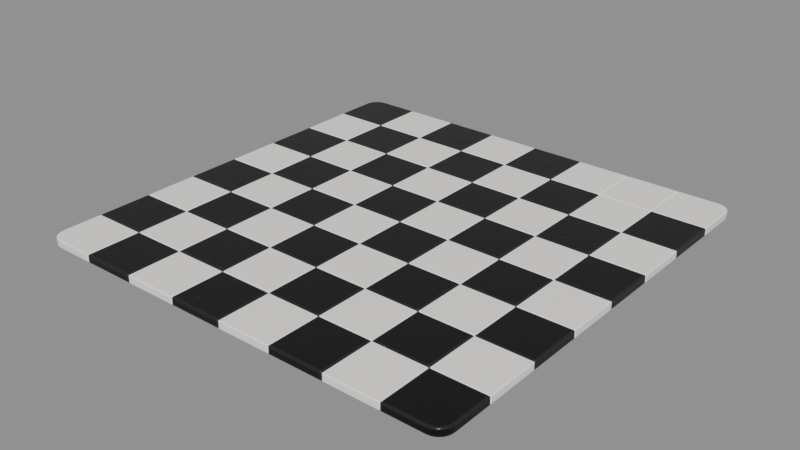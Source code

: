 # Source: chessboard.blend  (saved by Blender 4.3.34; exported with 4.5.12 LTS)
import bpy
from mathutils import Matrix  # noqa: F401  (used for matrix-valued properties, if any)

bpy.ops.wm.read_factory_settings(use_empty=True)
scene = bpy.context.scene
scene.name = 'Scene'

# ---- collections
col_collection_001 = bpy.data.collections.new('Collection.001'); scene.collection.children.link(col_collection_001)
col_pieces = bpy.data.collections.new('pieces'); scene.collection.children.link(col_pieces)

# ---- materials (node trees are filled in below, after node groups)
mat_white_001 = bpy.data.materials.new('white.001')
mat_black_001 = bpy.data.materials.new('black.001')

# ---- node groups
ng_edges = bpy.data.node_groups.new('Edges', 'ShaderNodeTree')
_s = ng_edges.interface.new_socket(name='Mask', in_out='OUTPUT', socket_type='NodeSocketFloat')
_s.min_value = 0.0
_s.max_value = 0.0
_s = ng_edges.interface.new_socket(name='Distance', in_out='INPUT', socket_type='NodeSocketFloat')
_s.default_value = 0.02
_s.min_value = 0.0
_s.max_value = 1000.0
_s = ng_edges.interface.new_socket(name='Texture', in_out='INPUT', socket_type='NodeSocketColor')
_s.default_value = (1.0, 1.0, 1.0, 1.0)
_s = ng_edges.interface.new_socket(name='Mask strenght', in_out='INPUT', socket_type='NodeSocketFloat')
_s.default_value = 1.0
_s.min_value = -1e+04
_s.max_value = 1e+04
_N = ng_edges.nodes; _L = ng_edges.links
n0 = _N.new('ShaderNodeMapRange'); n0.name = 'Map Range'; n0.location = (-200, 20)
n1 = _N.new('ShaderNodeNewGeometry'); n1.name = 'Geometry'; n1.location = (-440, -160)
n2 = _N.new('ShaderNodeAmbientOcclusion'); n2.name = 'Ambient Occlusion'; n2.location = (0, 20)
n2.samples = 8
n2.inside = True
n2.only_local = True
n3 = _N.new('ShaderNodeMath'); n3.name = 'Math.001'; n3.location = (200, 20)
n3.operation = 'SUBTRACT'
n3.inputs[0].default_value = 1.0
n3.inputs[2].default_value = 0.0
n4 = _N.new('ShaderNodeMath'); n4.name = 'Math.002'; n4.location = (400, 20)
n4.operation = 'MULTIPLY_ADD'
n4.use_clamp = True
n4.inputs[2].default_value = 0.0
n5 = _N.new('NodeGroupOutput'); n5.name = 'Group Output'; n5.location = (600, 20)
n6 = _N.new('NodeGroupInput'); n6.name = 'Group Input'; n6.location = (-440, 20)
_L.new(n2.outputs[1], n3.inputs[1])
_L.new(n0.outputs[0], n2.inputs[1])
_L.new(n6.outputs[1], n0.inputs[0])
_L.new(n6.outputs[0], n0.inputs[4])
_L.new(n3.outputs[0], n4.inputs[0])
_L.new(n4.outputs[0], n5.inputs[0])
_L.new(n6.outputs[2], n4.inputs[1])
_L.new(n1.outputs[1], n2.inputs[2])
n5.is_active_output = True
ng_lighten = bpy.data.node_groups.new('Lighten', 'ShaderNodeTree')
_s = ng_lighten.interface.new_socket(name='Value', in_out='OUTPUT', socket_type='NodeSocketFloat')
_s.min_value = 0.0
_s.max_value = 0.0
_s = ng_lighten.interface.new_socket(name='A', in_out='INPUT', socket_type='NodeSocketFloat')
_s.default_value = 0.5
_s.min_value = -1e+04
_s.max_value = 1e+04
_s = ng_lighten.interface.new_socket(name='B', in_out='INPUT', socket_type='NodeSocketFloat')
_N = ng_lighten.nodes; _L = ng_lighten.links
n0 = _N.new('ShaderNodeMath'); n0.name = 'Math.004'; n0.location = (101, 195)
n0.operation = 'MULTIPLY'
n0.inputs[2].default_value = 0.0
n1 = _N.new('ShaderNodeMath'); n1.name = 'Math.005'; n1.location = (101, 14)
n1.operation = 'MULTIPLY'
n1.inputs[2].default_value = 0.0
n2 = _N.new('NodeGroupOutput'); n2.name = 'Group Output'; n2.location = (524, 141)
n3 = _N.new('ShaderNodeMath'); n3.name = 'Math.002'; n3.location = (-262, 101)
n3.operation = 'GREATER_THAN'
n3.inputs[2].default_value = 0.0
n4 = _N.new('ShaderNodeMath'); n4.name = 'Math'; n4.location = (-81, 0)
n4.operation = 'SUBTRACT'
n4.inputs[0].default_value = 1.0
n4.inputs[2].default_value = 0.0
n5 = _N.new('ShaderNodeMath'); n5.name = 'Math.006'; n5.location = (323, 141)
n5.inputs[2].default_value = 0.0
n6 = _N.new('NodeGroupInput'); n6.name = 'Group Input'; n6.location = (-524, 20)
_L.new(n3.outputs[0], n0.inputs[0])
_L.new(n0.outputs[0], n5.inputs[0])
_L.new(n1.outputs[0], n5.inputs[1])
_L.new(n6.outputs[0], n3.inputs[0])
_L.new(n6.outputs[0], n0.inputs[1])
_L.new(n6.outputs[1], n1.inputs[1])
_L.new(n3.outputs[0], n4.inputs[1])
_L.new(n4.outputs[0], n1.inputs[0])
_L.new(n6.outputs[1], n3.inputs[1])
_L.new(n5.outputs[0], n2.inputs[0])
n2.is_active_output = True
ng_screen = bpy.data.node_groups.new('Screen', 'ShaderNodeTree')
_s = ng_screen.interface.new_socket(name='Value', in_out='OUTPUT', socket_type='NodeSocketFloat')
_s.min_value = 0.0
_s.max_value = 0.0
_s = ng_screen.interface.new_socket(name='A', in_out='INPUT', socket_type='NodeSocketFloat')
_s.default_value = 0.5
_s.min_value = -1e+04
_s.max_value = 1e+04
_s = ng_screen.interface.new_socket(name='B', in_out='INPUT', socket_type='NodeSocketFloat')
_s.default_value = 0.5
_s.min_value = -1e+04
_s.max_value = 1e+04
_N = ng_screen.nodes; _L = ng_screen.links
n0 = _N.new('NodeGroupOutput'); n0.name = 'Group Output'; n0.location = (440, 18)
n1 = _N.new('ShaderNodeMath'); n1.name = 'Math.007'; n1.location = (-97, 19)
n1.hide = True
n1.operation = 'SUBTRACT'
n1.inputs[0].default_value = 1.0
n1.inputs[2].default_value = 0.0
n2 = _N.new('ShaderNodeMath'); n2.name = 'Math.008'; n2.location = (-92, -38)
n2.hide = True
n2.operation = 'SUBTRACT'
n2.inputs[0].default_value = 1.0
n2.inputs[2].default_value = 0.0
n3 = _N.new('ShaderNodeMath'); n3.name = 'Math'; n3.location = (77, -4)
n3.hide = True
n3.operation = 'MULTIPLY'
n3.inputs[2].default_value = 0.0
n4 = _N.new('ShaderNodeMath'); n4.name = 'Math.009'; n4.location = (240, -2)
n4.hide = True
n4.operation = 'SUBTRACT'
n4.use_clamp = True
n4.inputs[0].default_value = 1.0
n4.inputs[2].default_value = 0.0
n5 = _N.new('NodeGroupInput'); n5.name = 'Group Input'; n5.location = (-282, 11)
_L.new(n5.outputs[0], n1.inputs[1])
_L.new(n5.outputs[1], n2.inputs[1])
_L.new(n1.outputs[0], n3.inputs[0])
_L.new(n2.outputs[0], n3.inputs[1])
_L.new(n3.outputs[0], n4.inputs[1])
_L.new(n4.outputs[0], n0.inputs[0])
n0.is_active_output = True
ng_sigmoid = bpy.data.node_groups.new('Sigmoid', 'ShaderNodeTree')
_s = ng_sigmoid.interface.new_socket(name='Value', in_out='OUTPUT', socket_type='NodeSocketFloat')
_s.min_value = 0.0
_s.max_value = 0.0
_s = ng_sigmoid.interface.new_socket(name='x', in_out='INPUT', socket_type='NodeSocketFloat')
_s.default_value = 0.5
_s.min_value = -1e+04
_s.max_value = 1e+04
_s = ng_sigmoid.interface.new_socket(name='a', in_out='INPUT', socket_type='NodeSocketFloat')
_N = ng_sigmoid.nodes; _L = ng_sigmoid.links
n0 = _N.new('ShaderNodeMath'); n0.name = 'Math'; n0.location = (80, 60)
n0.operation = 'POWER'
n0.inputs[2].default_value = 0.0
n1 = _N.new('NodeReroute'); n1.name = 'Reroute'; n1.location = (57, -152)
n1.width = 16
n1.socket_idname = 'NodeSocketFloat'
n2 = _N.new('ShaderNodeMath'); n2.name = 'Math.003'; n2.location = (100, -180)
n2.operation = 'POWER'
n2.inputs[2].default_value = 0.0
n3 = _N.new('ShaderNodeMath'); n3.name = 'Math.004'; n3.location = (-120, -220)
n3.operation = 'SUBTRACT'
n3.inputs[0].default_value = 1.0
n3.inputs[2].default_value = 0.0
n4 = _N.new('ShaderNodeMath'); n4.name = 'Math.001'; n4.location = (520, 80)
n4.operation = 'DIVIDE'
n4.inputs[2].default_value = 0.0
n5 = _N.new('NodeGroupOutput'); n5.name = 'Group Output'; n5.location = (740, 20)
n6 = _N.new('NodeGroupInput'); n6.name = 'Group Input'; n6.location = (-460, 0)
n7 = _N.new('ShaderNodeMath'); n7.name = 'Math.002'; n7.location = (300, -80)
n7.inputs[2].default_value = 0.0
_L.new(n1.outputs[0], n0.inputs[1])
_L.new(n6.outputs[0], n0.inputs[0])
_L.new(n0.outputs[0], n4.inputs[0])
_L.new(n0.outputs[0], n7.inputs[0])
_L.new(n2.outputs[0], n7.inputs[1])
_L.new(n1.outputs[0], n2.inputs[1])
_L.new(n6.outputs[0], n3.inputs[1])
_L.new(n6.outputs[1], n1.inputs[0])
_L.new(n3.outputs[0], n2.inputs[0])
_L.new(n7.outputs[0], n4.inputs[1])
_L.new(n4.outputs[0], n5.inputs[0])
n5.is_active_output = True
ng_smudges_01 = bpy.data.node_groups.new('Smudges 01', 'ShaderNodeTree')
_s = ng_smudges_01.interface.new_socket(name='Result', in_out='OUTPUT', socket_type='NodeSocketFloat')
_s.min_value = 0.0
_s.max_value = 0.0
_s = ng_smudges_01.interface.new_socket(name='Roughness', in_out='OUTPUT', socket_type='NodeSocketFloat')
_s.min_value = 0.0
_s.max_value = 0.0
_s = ng_smudges_01.interface.new_socket(name='Seed', in_out='INPUT', socket_type='NodeSocketFloat')
_s.default_value = 200.0
_s.min_value = -1e+04
_s.max_value = 1e+04
_s = ng_smudges_01.interface.new_socket(name='Scale', in_out='INPUT', socket_type='NodeSocketFloat')
_s.default_value = 1.0
_s.min_value = 0.0
_s.max_value = 1e+04
_s = ng_smudges_01.interface.new_socket(name='Contrast', in_out='INPUT', socket_type='NodeSocketFloat')
_s.default_value = 2.8
_s = ng_smudges_01.interface.new_socket(name='Roughness', in_out='INPUT', socket_type='NodeSocketFloat')
_s.min_value = 0.0
_s.max_value = 1.0
_s.hide_value = True
_s = ng_smudges_01.interface.new_socket(name='Roughness Min', in_out='INPUT', socket_type='NodeSocketFloat')
_s.default_value = 0.05
_s.min_value = 0.0
_s.max_value = 10.0
_s = ng_smudges_01.interface.new_socket(name='Roughness Max', in_out='INPUT', socket_type='NodeSocketFloat')
_s.default_value = 0.6
_s.min_value = 0.0
_s.max_value = 10.0
_N = ng_smudges_01.nodes; _L = ng_smudges_01.links
n0 = _N.new('ShaderNodeTexNoise'); n0.name = 'Musgrave Texture'; n0.location = (-193, 191)
n0.width = 150
n0.normalize = False
n0.inputs[3].default_value = 1.0
n0.inputs[4].default_value = 0.25
n1 = _N.new('ShaderNodeValToRGB'); n1.name = 'ColorRamp'; n1.location = (5, 200)
while len(n1.color_ramp.elements) > 1: n1.color_ramp.elements.remove(n1.color_ramp.elements[-1])
n1.color_ramp.elements[0].position = 0.4758; n1.color_ramp.elements[0].color = (0.0, 0.0, 0.0, 1.0)
_e = n1.color_ramp.elements.new(0.5152); _e.color = (1.0, 1.0, 1.0, 1.0)
_e = n1.color_ramp.elements.new(0.8242); _e.color = (0.0, 0.0, 0.0, 1.0)
_e = n1.color_ramp.elements.new(1.0); _e.color = (0.0, 0.0, 0.0, 1.0)
n2 = _N.new('ShaderNodeTexVoronoi'); n2.name = 'Voronoi Texture'; n2.location = (-154, 494)
n3 = _N.new('ShaderNodeTexNoise'); n3.name = 'Noise Texture.004'; n3.location = (-594, 472)
n4 = _N.new('ShaderNodeMix'); n4.name = 'Mix.001'; n4.location = (-374, 411)
n4.data_type = 'RGBA'
n4.inputs[0].default_value = 0.9444
n5 = _N.new('ShaderNodeMapRange'); n5.name = 'Map Range.001'; n5.location = (42, 442)
n5.inputs[2].default_value = 0.39
n5.inputs[3].default_value = 0.3
n5.inputs[4].default_value = 0.0
n6 = _N.new('ShaderNodeMix'); n6.name = 'Mix'; n6.location = (-381, 136)
n6.data_type = 'RGBA'
n6.inputs[0].default_value = 0.9944
n7 = _N.new('ShaderNodeTexNoise'); n7.name = 'Noise Texture.001'; n7.location = (-172, -471)
n7.inputs[3].default_value = 4.0
n7.inputs[8].default_value = 0.5
n8 = _N.new('ShaderNodeMix'); n8.name = 'Mix.003'; n8.location = (-365, -494)
n8.data_type = 'RGBA'
n8.inputs[0].default_value = 0.9514
n9 = _N.new('ShaderNodeMath'); n9.name = 'Math.003'; n9.location = (10, -469)
n9.operation = 'MULTIPLY'
n9.inputs[1].default_value = 0.2
n9.inputs[2].default_value = 0.0
n10 = _N.new('ShaderNodeMath'); n10.name = 'Math'; n10.location = (-765, 348)
n10.hide = True
n10.operation = 'MULTIPLY'
n10.inputs[1].default_value = 10.0
n10.inputs[2].default_value = 0.0
n11 = _N.new('ShaderNodeMath'); n11.name = 'Math.002'; n11.location = (-376, 225)
n11.hide = True
n11.operation = 'MULTIPLY'
n11.inputs[1].default_value = 15.0
n11.inputs[2].default_value = 0.0
n12 = _N.new('ShaderNodeMath'); n12.name = 'Math.008'; n12.location = (-836, -499)
n12.hide = True
n12.operation = 'MULTIPLY'
n12.inputs[1].default_value = 30.0
n12.inputs[2].default_value = 0.0
n13 = _N.new('ShaderNodeMath'); n13.name = 'Math.010'; n13.location = (-362, -691)
n13.hide = True
n13.operation = 'MULTIPLY'
n13.inputs[1].default_value = 32.0
n13.inputs[2].default_value = 0.0
n14 = _N.new('ShaderNodeTexCoord'); n14.name = 'Texture Coordinate'; n14.location = (-1086, -123)
n15 = _N.new('ShaderNodeMapping'); n15.name = 'Mapping'; n15.location = (-890, -132)
n15.width = 240
n16 = _N.new('ShaderNodeMath'); n16.name = 'Math.001'; n16.location = (-787, 8)
n16.hide = True
n16.operation = 'MULTIPLY'
n16.inputs[1].default_value = 200.0
n16.inputs[2].default_value = 0.0
n17 = _N.new('NodeGroupInput'); n17.name = 'Group Input'; n17.location = (-1300, 0)
n18 = _N.new('ShaderNodeGroup'); n18.name = 'Group'; n18.location = (1478, 60)
n18.node_tree = ng_lighten
n19 = _N.new('ShaderNodeMath'); n19.name = 'Math.009'; n19.location = (-329, -451)
n19.hide = True
n19.operation = 'MULTIPLY'
n19.inputs[1].default_value = 8.0
n19.inputs[2].default_value = 0.0
n20 = _N.new('ShaderNodeTexNoise'); n20.name = 'Noise Texture.002'; n20.location = (-594, -170)
n20.inputs[3].default_value = 4.0
n21 = _N.new('ShaderNodeMath'); n21.name = 'Math.006'; n21.location = (642, 99)
n21.operation = 'MULTIPLY'
n21.inputs[1].default_value = 0.75
n21.inputs[2].default_value = 0.0
n22 = _N.new('ShaderNodeMath'); n22.name = 'Math.004'; n22.location = (432, 140)
n22.hide = True
n22.operation = 'MULTIPLY'
n22.inputs[2].default_value = 0.0
n23 = _N.new('ShaderNodeTexNoise'); n23.name = 'Noise Texture'; n23.location = (-100, -32)
n23.inputs[3].default_value = 8.0
n23.inputs[8].default_value = 1.5
n24 = _N.new('ShaderNodeGroup'); n24.name = 'Group.008'; n24.location = (861, 15)
n24.node_tree = ng_screen
n25 = _N.new('ShaderNodeTexNoise'); n25.name = 'Noise Texture.005'; n25.location = (-99, -251)
n25.inputs[3].default_value = 8.0
n25.inputs[8].default_value = 0.5
n26 = _N.new('ShaderNodeGroup'); n26.name = 'Group.009'; n26.location = (313, -114)
n26.node_tree = ng_lighten
n27 = _N.new('ShaderNodeMapRange'); n27.name = 'Map Range'; n27.location = (98, -26)
n27.interpolation_type = 'SMOOTHSTEP'
n27.inputs[1].default_value = 0.29
n28 = _N.new('ShaderNodeMapRange'); n28.name = 'Map Range.003'; n28.location = (101, -269)
n28.interpolation_type = 'SMOOTHSTEP'
n28.inputs[1].default_value = 0.29
n29 = _N.new('ShaderNodeGroup'); n29.name = 'Group.010'; n29.location = (539, -91)
n29.node_tree = ng_lighten
n30 = _N.new('ShaderNodeTexNoise'); n30.name = 'Noise Texture.003'; n30.location = (-593, 152)
n30.inputs[3].default_value = 8.0
n31 = _N.new('ShaderNodeMix'); n31.name = 'Mix.002'; n31.location = (-345, -245)
n31.data_type = 'RGBA'
n31.inputs[0].default_value = 0.95
n32 = _N.new('ShaderNodeMath'); n32.name = 'Math.007'; n32.location = (-380, -57)
n32.operation = 'MULTIPLY'
n32.inputs[1].default_value = 50.0
n32.inputs[2].default_value = 0.0
n33 = _N.new('ShaderNodeMapRange'); n33.name = 'Map Range.002'; n33.location = (1258, 58)
n34 = _N.new('NodeGroupInput'); n34.name = 'Group Input.001'; n34.location = (800, -140)
n35 = _N.new('ShaderNodeGroup'); n35.name = 'Screen'; n35.location = (1077, 91)
n35.label = 'Screen'
n35.node_tree = ng_screen
n36 = _N.new('NodeReroute'); n36.name = 'Reroute'; n36.location = (955, -181)
n36.width = 16
n36.socket_idname = 'NodeSocketFloat'
n37 = _N.new('ShaderNodeMath'); n37.name = 'Math.005'; n37.location = (1040, -80)
n37.width = 173
n37.hide = True
n37.operation = 'SUBTRACT'
n37.inputs[0].default_value = 1.0
n37.inputs[2].default_value = 0.0
n38 = _N.new('ShaderNodeGroup'); n38.name = 'Group.001'; n38.location = (1260, 200)
n38.node_tree = ng_sigmoid
n39 = _N.new('NodeGroupOutput'); n39.name = 'Group Output'; n39.location = (1698, 56)
_L.new(n15.outputs[0], n20.inputs[0])
_L.new(n23.outputs[0], n27.inputs[0])
_L.new(n7.outputs[0], n9.inputs[0])
_L.new(n15.outputs[0], n30.inputs[0])
_L.new(n14.outputs[3], n15.inputs[0])
_L.new(n0.outputs[0], n1.inputs[0])
_L.new(n15.outputs[0], n6.inputs[7])
_L.new(n30.outputs[1], n6.inputs[6])
_L.new(n6.outputs[2], n0.inputs[0])
_L.new(n15.outputs[0], n3.inputs[0])
_L.new(n2.outputs[0], n5.inputs[0])
_L.new(n3.outputs[1], n4.inputs[6])
_L.new(n4.outputs[2], n2.inputs[0])
_L.new(n15.outputs[0], n4.inputs[7])
_L.new(n1.outputs[0], n22.inputs[0])
_L.new(n22.outputs[0], n21.inputs[0])
_L.new(n27.outputs[0], n22.inputs[1])
_L.new(n21.outputs[0], n24.inputs[0])
_L.new(n24.outputs[0], n35.inputs[0])
_L.new(n5.outputs[0], n35.inputs[1])
_L.new(n36.outputs[0], n37.inputs[1])
_L.new(n27.outputs[0], n26.inputs[0])
_L.new(n20.outputs[1], n31.inputs[6])
_L.new(n31.outputs[2], n23.inputs[0])
_L.new(n15.outputs[0], n31.inputs[7])
_L.new(n8.outputs[2], n7.inputs[0])
_L.new(n15.outputs[0], n8.inputs[7])
_L.new(n20.outputs[1], n8.inputs[6])
_L.new(n25.outputs[0], n28.inputs[0])
_L.new(n28.outputs[0], n26.inputs[1])
_L.new(n26.outputs[0], n29.inputs[0])
_L.new(n9.outputs[0], n29.inputs[1])
_L.new(n29.outputs[0], n24.inputs[1])
_L.new(n17.outputs[1], n10.inputs[0])
_L.new(n10.outputs[0], n3.inputs[2])
_L.new(n17.outputs[1], n16.inputs[0])
_L.new(n16.outputs[0], n30.inputs[2])
_L.new(n17.outputs[1], n11.inputs[0])
_L.new(n11.outputs[0], n2.inputs[2])
_L.new(n17.outputs[1], n32.inputs[0])
_L.new(n32.outputs[0], n0.inputs[2])
_L.new(n17.outputs[1], n12.inputs[0])
_L.new(n12.outputs[0], n20.inputs[2])
_L.new(n17.outputs[1], n19.inputs[0])
_L.new(n19.outputs[0], n23.inputs[2])
_L.new(n19.outputs[0], n25.inputs[2])
_L.new(n17.outputs[1], n13.inputs[0])
_L.new(n13.outputs[0], n7.inputs[2])
_L.new(n34.outputs[2], n36.inputs[0])
_L.new(n34.outputs[4], n33.inputs[3])
_L.new(n34.outputs[5], n33.inputs[4])
_L.new(n17.outputs[0], n15.inputs[1])
_L.new(n34.outputs[3], n18.inputs[1])
_L.new(n31.outputs[2], n25.inputs[0])
_L.new(n18.outputs[0], n39.inputs[1])
_L.new(n35.outputs[0], n38.inputs[0])
_L.new(n34.outputs[2], n38.inputs[1])
_L.new(n33.outputs[0], n18.inputs[0])
_L.new(n38.outputs[0], n33.inputs[0])
_L.new(n38.outputs[0], n39.inputs[0])
n39.is_active_output = True
ng_dented = bpy.data.node_groups.new('Dented', 'ShaderNodeTree')
_s = ng_dented.interface.new_socket(name='Normal', in_out='OUTPUT', socket_type='NodeSocketVector')
_s.min_value = 0.0
_s.max_value = 0.0
_s = ng_dented.interface.new_socket(name='Height', in_out='OUTPUT', socket_type='NodeSocketFloat')
_s.min_value = 0.0
_s.max_value = 0.0
_s = ng_dented.interface.new_socket(name='Mask', in_out='OUTPUT', socket_type='NodeSocketFloat')
_s.min_value = 0.0
_s.max_value = 0.0
_s = ng_dented.interface.new_socket(name='Invert Height', in_out='OUTPUT', socket_type='NodeSocketFloat')
_s.min_value = 0.0
_s.max_value = 0.0
_s = ng_dented.interface.new_socket(name='Seed', in_out='INPUT', socket_type='NodeSocketFloat')
_s.min_value = 0.0
_s.max_value = 1e+04
_s = ng_dented.interface.new_socket(name='Scale', in_out='INPUT', socket_type='NodeSocketFloat')
_s.default_value = 50.0
_s.min_value = -1000.0
_s.max_value = 1000.0
_s = ng_dented.interface.new_socket(name='x2', in_out='INPUT', socket_type='NodeSocketFloat')
_s.default_value = 1.0
_s.min_value = 0.0
_s.max_value = 1.0
_s = ng_dented.interface.new_socket(name='Size', in_out='INPUT', socket_type='NodeSocketFloat')
_s.default_value = 30.0
_s.min_value = 0.0
_s.max_value = 100.0
_s = ng_dented.interface.new_socket(name='Strength', in_out='INPUT', socket_type='NodeSocketFloat')
_s.subtype = 'FACTOR'
_s.default_value = 0.4
_s.min_value = 0.0
_s.max_value = 1.0
_s = ng_dented.interface.new_socket(name='Normal - Stack', in_out='INPUT', socket_type='NodeSocketVector')
_s.min_value = -1.0
_s.max_value = 1.0
_s.hide_value = True
_N = ng_dented.nodes; _L = ng_dented.links
n0 = _N.new('ShaderNodeMath'); n0.name = 'Math.003'; n0.location = (102, -238)
n0.operation = 'GREATER_THAN'
n0.inputs[2].default_value = 0.0
n1 = _N.new('ShaderNodeMapRange'); n1.name = 'Map Range.001'; n1.location = (117, 2)
n2 = _N.new('NodeReroute'); n2.name = 'Reroute'; n2.location = (-199, -92)
n2.width = 16
n2.socket_idname = 'NodeSocketFloat'
n3 = _N.new('ShaderNodeMath'); n3.name = 'Math'; n3.location = (-81, -19)
n3.operation = 'SUBTRACT'
n3.inputs[0].default_value = 1.0
n3.inputs[2].default_value = 0.0
n4 = _N.new('ShaderNodeMath'); n4.name = 'Math.006'; n4.location = (552, 24)
n4.operation = 'GREATER_THAN'
n4.inputs[1].default_value = 0.0
n4.inputs[2].default_value = 0.0
n5 = _N.new('ShaderNodeMapRange'); n5.name = 'Map Range'; n5.location = (-57, 238)
n6 = _N.new('ShaderNodeMath'); n6.name = 'Math.002'; n6.location = (330, -16)
n6.operation = 'MULTIPLY'
n6.inputs[2].default_value = 0.0
n7 = _N.new('ShaderNodeMath'); n7.name = 'Math.001'; n7.location = (557, 185)
n7.inputs[2].default_value = 0.0
n8 = _N.new('ShaderNodeTexNoise'); n8.name = 'Noise Texture'; n8.location = (-349, 149)
n8.inputs[3].default_value = 8.0
n8.inputs[8].default_value = 0.5
n9 = _N.new('NodeGroupOutput'); n9.name = 'Group Output'; n9.location = (1074, 163)
n10 = _N.new('ShaderNodeMath'); n10.name = 'Math.007'; n10.location = (758, 230)
n10.operation = 'SUBTRACT'
n10.inputs[0].default_value = 1.0
n10.inputs[2].default_value = 0.0
n11 = _N.new('ShaderNodeBump'); n11.name = 'Bump'; n11.location = (774, -3)
n11.inputs[1].default_value = 1.0
n11.inputs[2].default_value = 1.0
n12 = _N.new('ShaderNodeTexCoord'); n12.name = 'Texture Coordinate'; n12.location = (-940, 240)
n13 = _N.new('ShaderNodeMapping'); n13.name = 'Mapping'; n13.location = (-660, 300)
n14 = _N.new('ShaderNodeMath'); n14.name = 'Math.004'; n14.location = (-541, -165)
n14.operation = 'SUBTRACT'
n14.inputs[0].default_value = 1.0
n14.inputs[2].default_value = 0.0
n15 = _N.new('ShaderNodeMath'); n15.name = 'Math.005'; n15.location = (-727, -167)
n15.operation = 'DIVIDE'
n15.inputs[1].default_value = 100.0
n15.inputs[2].default_value = 0.0
n16 = _N.new('NodeGroupInput'); n16.name = 'Group Input'; n16.location = (-958, -16)
_L.new(n8.outputs[0], n5.inputs[0])
_L.new(n12.outputs[3], n13.inputs[0])
_L.new(n8.outputs[0], n3.inputs[1])
_L.new(n3.outputs[0], n1.inputs[0])
_L.new(n1.outputs[0], n6.inputs[0])
_L.new(n0.outputs[0], n6.inputs[1])
_L.new(n16.outputs[1], n8.inputs[2])
_L.new(n16.outputs[2], n0.inputs[0])
_L.new(n14.outputs[0], n2.inputs[0])
_L.new(n16.outputs[3], n15.inputs[0])
_L.new(n15.outputs[0], n14.inputs[1])
_L.new(n4.outputs[0], n9.inputs[2])
_L.new(n7.outputs[0], n4.inputs[0])
_L.new(n6.outputs[0], n7.inputs[1])
_L.new(n5.outputs[0], n7.inputs[0])
_L.new(n2.outputs[0], n5.inputs[1])
_L.new(n2.outputs[0], n1.inputs[1])
_L.new(n10.outputs[0], n9.inputs[1])
_L.new(n7.outputs[0], n10.inputs[1])
_L.new(n7.outputs[0], n9.inputs[3])
_L.new(n11.outputs[0], n9.inputs[0])
_L.new(n10.outputs[0], n11.inputs[3])
_L.new(n16.outputs[5], n11.inputs[4])
_L.new(n16.outputs[4], n11.inputs[0])
_L.new(n13.outputs[0], n8.inputs[0])
_L.new(n16.outputs[0], n13.inputs[1])
n9.is_active_output = True
ng_auto_smooth = bpy.data.node_groups.new('Auto Smooth', 'GeometryNodeTree')
_s = ng_auto_smooth.interface.new_socket(name='Geometry', in_out='OUTPUT', socket_type='NodeSocketGeometry')
_s = ng_auto_smooth.interface.new_socket(name='Geometry', in_out='INPUT', socket_type='NodeSocketGeometry')
_s = ng_auto_smooth.interface.new_socket(name='Angle', in_out='INPUT', socket_type='NodeSocketFloat')
_s.subtype = 'ANGLE'
_s.min_value = 0.0
_s.max_value = 3.142
ng_auto_smooth.is_modifier = True
_N = ng_auto_smooth.nodes; _L = ng_auto_smooth.links
n0 = _N.new('NodeGroupOutput'); n0.name = 'Group Output'; n0.location = (480, -100)
n1 = _N.new('NodeGroupInput'); n1.name = 'Group Input'; n1.location = (-420, -300)
n2 = _N.new('NodeGroupInput'); n2.name = 'Group Input.001'; n2.location = (-60, -100)
n3 = _N.new('GeometryNodeSetShadeSmooth'); n3.name = 'Set Shade Smooth'; n3.location = (120, -100)
n3.domain = 'EDGE'
n4 = _N.new('GeometryNodeSetShadeSmooth'); n4.name = 'Set Shade Smooth.001'; n4.location = (300, -100)
n5 = _N.new('GeometryNodeInputMeshEdgeAngle'); n5.name = 'Edge Angle'; n5.location = (-420, -220)
n6 = _N.new('GeometryNodeInputEdgeSmooth'); n6.name = 'Is Edge Smooth'; n6.location = (-60, -160)
n7 = _N.new('GeometryNodeInputShadeSmooth'); n7.name = 'Is Face Smooth'; n7.location = (-240, -340)
n8 = _N.new('FunctionNodeBooleanMath'); n8.name = 'Boolean Math'; n8.location = (-60, -220)
n9 = _N.new('FunctionNodeCompare'); n9.name = 'Compare'; n9.location = (-240, -180)
n9.operation = 'LESS_EQUAL'
_L.new(n5.outputs[0], n9.inputs[0])
_L.new(n4.outputs[0], n0.inputs[0])
_L.new(n1.outputs[1], n9.inputs[1])
_L.new(n9.outputs[0], n8.inputs[0])
_L.new(n7.outputs[0], n8.inputs[1])
_L.new(n2.outputs[0], n3.inputs[0])
_L.new(n6.outputs[0], n3.inputs[1])
_L.new(n3.outputs[0], n4.inputs[0])
_L.new(n8.outputs[0], n3.inputs[2])
n0.is_active_output = True

# ---- material node trees
mat_white_001.use_nodes = True; mat_white_001.node_tree.nodes.clear()
_N = mat_white_001.node_tree.nodes; _L = mat_white_001.node_tree.links
n0 = _N.new('ShaderNodeOutputMaterial'); n0.name = 'Material Output'; n0.location = (300, 300)
n1 = _N.new('ShaderNodeBsdfPrincipled'); n1.name = 'Principled BSDF'; n1.location = (10, 300)
n1.distribution = 'GGX'
n1.subsurface_method = 'RANDOM_WALK_SKIN'
n1.inputs[3].default_value = 1.45
n1.inputs[27].default_value = (0.0, 0.0, 0.0, 1.0)
n1.inputs[28].default_value = 1.0
n2 = _N.new('ShaderNodeGroup'); n2.name = 'Edges'; n2.location = (-473, 127)
n2.node_tree = ng_edges
n2.inputs[0].default_value = 0.04
n2.inputs[1].default_value = (1.0, 1.0, 1.0, 1.0)
n2.inputs[2].default_value = 1.0
n3 = _N.new('ShaderNodeMix'); n3.name = 'Mix'; n3.location = (-218, 214)
n3.data_type = 'RGBA'
n3.inputs[6].default_value = (1.0, 0.9774, 0.922, 1.0)
n3.inputs[7].default_value = (1.0, 1.0, 1.0, 1.0)
n4 = _N.new('ShaderNodeGroup'); n4.name = 'Smudges 01'; n4.location = (-411, -85)
n4.node_tree = ng_smudges_01
n4.inputs[0].default_value = 200.0
n4.inputs[1].default_value = 0.3
n4.inputs[2].default_value = 2.8
n4.inputs[3].default_value = 0.0
n4.inputs[4].default_value = 0.1
n4.inputs[5].default_value = 0.5
n5 = _N.new('ShaderNodeGroup'); n5.name = 'Dented'; n5.location = (-415, -334)
n5.node_tree = ng_dented
n5.inputs[0].default_value = 0.0
n5.inputs[1].default_value = 10.0
n5.inputs[2].default_value = 1.0
n5.inputs[3].default_value = 30.0
n5.inputs[4].default_value = 0.2
n5.inputs[5].default_value = (0.0, 0.0, 0.0)
_L.new(n2.outputs[0], n3.inputs[0])
_L.new(n3.outputs[2], n1.inputs[0])
_L.new(n5.outputs[0], n1.inputs[5])
_L.new(n4.outputs[1], n1.inputs[2])
_L.new(n1.outputs[0], n0.inputs[0])
n0.is_active_output = True
mat_black_001.use_nodes = True; mat_black_001.node_tree.nodes.clear()
_N = mat_black_001.node_tree.nodes; _L = mat_black_001.node_tree.links
n0 = _N.new('ShaderNodeBsdfPrincipled'); n0.name = 'Principled BSDF'; n0.location = (10, 300)
n0.distribution = 'GGX'
n0.subsurface_method = 'RANDOM_WALK_SKIN'
n0.inputs[3].default_value = 1.45
n0.inputs[27].default_value = (0.0, 0.0, 0.0, 1.0)
n0.inputs[28].default_value = 1.0
n1 = _N.new('ShaderNodeGroup'); n1.name = 'Edges'; n1.location = (-528, 204)
n1.node_tree = ng_edges
n1.inputs[0].default_value = 0.04
n1.inputs[1].default_value = (1.0, 1.0, 1.0, 1.0)
n1.inputs[2].default_value = 1.0
n2 = _N.new('ShaderNodeGroup'); n2.name = 'Smudges 01'; n2.location = (-465, -8)
n2.node_tree = ng_smudges_01
n2.inputs[0].default_value = 200.0
n2.inputs[1].default_value = 0.3
n2.inputs[2].default_value = 0.5
n2.inputs[3].default_value = 0.0
n2.inputs[4].default_value = 0.1
n2.inputs[5].default_value = 0.5
n3 = _N.new('ShaderNodeGroup'); n3.name = 'Dented'; n3.location = (-470, -257)
n3.node_tree = ng_dented
n3.inputs[0].default_value = 0.0
n3.inputs[1].default_value = 5.0
n3.inputs[2].default_value = 1.0
n3.inputs[3].default_value = 30.0
n3.inputs[4].default_value = 0.2
n3.inputs[5].default_value = (0.0, 0.0, 0.0)
n4 = _N.new('ShaderNodeOutputMaterial'); n4.name = 'Material Output'; n4.location = (300, 300)
n5 = _N.new('ShaderNodeMix'); n5.name = 'Mix'; n5.location = (-273, 291)
n5.data_type = 'RGBA'
n5.inputs[6].default_value = (0.0, 0.0, 0.0, 1.0)
n5.inputs[7].default_value = (0.1194, 0.1194, 0.1194, 1.0)
_L.new(n0.outputs[0], n4.inputs[0])
_L.new(n1.outputs[0], n5.inputs[0])
_L.new(n2.outputs[1], n0.inputs[2])
_L.new(n3.outputs[0], n0.inputs[5])
_L.new(n5.outputs[2], n0.inputs[0])
n4.is_active_output = True

# ---- meshes
me_plane_001 = bpy.data.meshes.new('Plane.001')
me_plane_001.from_pydata([(-4.0, 3.0, 0.0), (-4.0, 2.0, 0.0), (-4.0, 1.0, 0.0), (-4.0, 0.0, 0.0), (-4.0, -1.0, 0.0), (-4.0, -2.0, 0.0), (-4.0, -3.0, 0.0), (4.0, -3.0, 0.0), (4.0, -2.0, 0.0), (4.0, -1.0, 0.0), (4.0, 0.0, 0.0), (4.0, 1.0, 0.0), (4.0, 2.0, 0.0), (4.0, 3.0, 0.0), (-3.0, -4.0, 0.0), (-2.0, -4.0, 0.0), (-1.0, -4.0, 0.0), (0.0, -4.0, 0.0), (1.0, -4.0, 0.0), (2.0, -4.0, 0.0), (3.0, -4.0, 0.0), (3.0, 4.0, 0.0), (2.0, 4.0, 0.0), (1.0, 4.0, 0.0), (0.0, 4.0, 0.0), (-1.0, 4.0, 0.0), (-2.0, 4.0, 0.0), (-3.0, 4.0, 0.0), (3.0, -3.0, 0.0), (2.0, -3.0, 0.0), (1.0, -3.0, 0.0), (0.0, -3.0, 0.0), (-1.0, -3.0, 0.0), (-2.0, -3.0, 0.0), (-3.0, -3.0, 0.0), (3.0, -2.0, 0.0), (2.0, -2.0, 0.0), (1.0, -2.0, 0.0), (0.0, -2.0, 0.0), (-1.0, -2.0, 0.0), (-2.0, -2.0, 0.0), (-3.0, -2.0, 0.0), (3.0, -1.0, 0.0), (2.0, -1.0, 0.0), (1.0, -1.0, 0.0), (0.0, -1.0, 0.0), (-1.0, -1.0, 0.0), (-2.0, -1.0, 0.0), (-3.0, -1.0, 0.0), (3.0, 0.0, 0.0), (2.0, 0.0, 0.0), (1.0, 0.0, 0.0), (0.0, 0.0, 0.0), (-1.0, 0.0, 0.0), (-2.0, 0.0, 0.0), (-3.0, 0.0, 0.0), (3.0, 1.0, 0.0), (2.0, 1.0, 0.0), (1.0, 1.0, 0.0), (0.0, 1.0, 0.0), (-1.0, 1.0, 0.0), (-2.0, 1.0, 0.0), (-3.0, 1.0, 0.0), (3.0, 2.0, 0.0), (2.0, 2.0, 0.0), (1.0, 2.0, 0.0), (0.0, 2.0, 0.0), (-1.0, 2.0, 0.0), (-2.0, 2.0, 0.0), (-3.0, 2.0, 0.0), (3.0, 3.0, 0.0), (2.0, 3.0, 0.0), (1.0, 3.0, 0.0), (0.0, 3.0, 0.0), (-1.0, 3.0, 0.0), (-2.0, 3.0, 0.0), (-3.0, 3.0, 0.0), (-3.0, -3.0, 0.0), (-4.0, -3.0, 0.0), (-3.0, -2.0, 0.0), (-4.0, -2.0, 0.0), (-3.0, -1.0, 0.0), (-4.0, -1.0, 0.0), (-3.0, 0.0, 0.0), (-4.0, 0.0, 0.0), (-3.0, 1.0, 0.0), (-4.0, 1.0, 0.0), (-3.0, 2.0, 0.0), (-4.0, 2.0, 0.0), (-3.0, 3.0, 0.0), (-4.0, 3.0, 0.0), (4.0, -3.0, 0.0), (3.0, -3.0, 0.0), (2.0, -3.0, 0.0), (1.0, -3.0, 0.0), (0.0, -3.0, 0.0), (-1.0, -3.0, 0.0), (-2.0, -3.0, 0.0), (4.0, -2.0, 0.0), (3.0, -2.0, 0.0), (2.0, -2.0, 0.0), (1.0, -2.0, 0.0), (0.0, -2.0, 0.0), (-1.0, -2.0, 0.0), (-2.0, -2.0, 0.0), (4.0, -1.0, 0.0), (3.0, -1.0, 0.0), (2.0, -1.0, 0.0), (1.0, -1.0, 0.0), (0.0, -1.0, 0.0), (-1.0, -1.0, 0.0), (-2.0, -1.0, 0.0), (4.0, 0.0, 0.0), (3.0, 0.0, 0.0), (2.0, 0.0, 0.0), (1.0, 0.0, 0.0), (0.0, 0.0, 0.0), (-1.0, 0.0, 0.0), (-2.0, 0.0, 0.0), (4.0, 1.0, 0.0), (3.0, 1.0, 0.0), (2.0, 1.0, 0.0), (1.0, 1.0, 0.0), (0.0, 1.0, 0.0), (-1.0, 1.0, 0.0), (-2.0, 1.0, 0.0), (4.0, 2.0, 0.0), (3.0, 2.0, 0.0), (2.0, 2.0, 0.0), (1.0, 2.0, 0.0), (0.0, 2.0, 0.0), (-1.0, 2.0, 0.0), (-2.0, 2.0, 0.0), (4.0, 3.0, 0.0), (3.0, 3.0, 0.0), (2.0, 3.0, 0.0), (1.0, 3.0, 0.0), (0.0, 3.0, 0.0), (-1.0, 3.0, 0.0), (-2.0, 3.0, 0.0), (-3.0, 2.0, 0.0), (-3.0, 3.0, 0.0), (-2.0, 2.0, 0.0), (-2.0, 3.0, 0.0), (-1.0, 2.0, 0.0), (-1.0, 3.0, 0.0), (0.0, 2.0, 0.0), (0.0, 3.0, 0.0), (1.0, 2.0, 0.0), (1.0, 3.0, 0.0), (2.0, 2.0, 0.0), (2.0, 3.0, 0.0), (3.0, 2.0, 0.0), (3.0, 3.0, 0.0), (-3.0, 1.0, 0.0), (-3.0, 2.0, 0.0), (-2.0, 1.0, 0.0), (-2.0, 2.0, 0.0), (-1.0, 1.0, 0.0), (-1.0, 2.0, 0.0), (0.0, 1.0, 0.0), (0.0, 2.0, 0.0), (1.0, 1.0, 0.0), (1.0, 2.0, 0.0), (2.0, 1.0, 0.0), (2.0, 2.0, 0.0), (3.0, 1.0, 0.0), (3.0, 2.0, 0.0), (-3.0, 0.0, 0.0), (-3.0, 1.0, 0.0), (-2.0, 0.0, 0.0), (-2.0, 1.0, 0.0), (-1.0, 0.0, 0.0), (-1.0, 1.0, 0.0), (0.0, 0.0, 0.0), (0.0, 1.0, 0.0), (1.0, 0.0, 0.0), (1.0, 1.0, 0.0), (2.0, 0.0, 0.0), (2.0, 1.0, 0.0), (3.0, 0.0, 0.0), (3.0, 1.0, 0.0), (-3.0, -1.0, 0.0), (-3.0, 0.0, 0.0), (-2.0, -1.0, 0.0), (-2.0, 0.0, 0.0), (-1.0, -1.0, 0.0), (-1.0, 0.0, 0.0), (0.0, -1.0, 0.0), (0.0, 0.0, 0.0), (1.0, -1.0, 0.0), (1.0, 0.0, 0.0), (2.0, -1.0, 0.0), (2.0, 0.0, 0.0), (3.0, -1.0, 0.0), (3.0, 0.0, 0.0), (-3.0, -2.0, 0.0), (-3.0, -1.0, 0.0), (-2.0, -2.0, 0.0), (-2.0, -1.0, 0.0), (-1.0, -2.0, 0.0), (-1.0, -1.0, 0.0), (0.0, -2.0, 0.0), (0.0, -1.0, 0.0), (1.0, -2.0, 0.0), (1.0, -1.0, 0.0), (2.0, -2.0, 0.0), (2.0, -1.0, 0.0), (3.0, -2.0, 0.0), (3.0, -1.0, 0.0), (-3.0, -3.0, 0.0), (-3.0, -2.0, 0.0), (-2.0, -3.0, 0.0), (-2.0, -2.0, 0.0), (-1.0, -3.0, 0.0), (-1.0, -2.0, 0.0), (0.0, -3.0, 0.0), (0.0, -2.0, 0.0), (1.0, -3.0, 0.0), (1.0, -2.0, 0.0), (2.0, -3.0, 0.0), (2.0, -2.0, 0.0), (3.0, -3.0, 0.0), (3.0, -2.0, 0.0), (-3.0, -4.0, 0.0), (-3.0, -3.0, 0.0), (-2.0, -4.0, 0.0), (-2.0, -3.0, 0.0), (-1.0, -4.0, 0.0), (-1.0, -3.0, 0.0), (0.0, -4.0, 0.0), (0.0, -3.0, 0.0), (1.0, -4.0, 0.0), (1.0, -3.0, 0.0), (2.0, -4.0, 0.0), (2.0, -3.0, 0.0), (3.0, -4.0, 0.0), (3.0, -3.0, 0.0), (-3.0, 3.0, 0.0), (-3.0, 4.0, 0.0), (-2.0, 3.0, 0.0), (-2.0, 4.0, 0.0), (-1.0, 3.0, 0.0), (-1.0, 4.0, 0.0), (0.0, 3.0, 0.0), (0.0, 4.0, 0.0), (1.0, 3.0, 0.0), (1.0, 4.0, 0.0), (2.0, 3.0, 0.0), (2.0, 4.0, 0.0), (3.0, 3.0, 0.0), (3.0, 4.0, 0.0), (-4.0, -3.0, -0.147), (3.0, -4.0, -0.147), (4.0, 3.0, -0.147), (-3.0, 4.0, -0.147), (-4.0, 3.0, -0.147), (-4.0, 3.0, -0.147), (-4.0, 2.0, -0.147), (-4.0, 2.0, -0.147), (-4.0, 1.0, -0.147), (-4.0, 1.0, -0.147), (-4.0, 0.0, -0.147), (-4.0, 0.0, -0.147), (-4.0, -1.0, -0.147), (-4.0, -1.0, -0.147), (-4.0, -2.0, -0.147), (-4.0, -2.0, -0.147), (-4.0, -3.0, -0.147), (4.0, -3.0, -0.147), (4.0, -3.0, -0.147), (4.0, -2.0, -0.147), (4.0, -2.0, -0.147), (4.0, -1.0, -0.147), (4.0, -1.0, -0.147), (4.0, 0.0, -0.147), (4.0, 0.0, -0.147), (4.0, 1.0, -0.147), (4.0, 1.0, -0.147), (4.0, 2.0, -0.147), (4.0, 2.0, -0.147), (4.0, 3.0, -0.147), (-3.0, -3.0, -0.147), (-3.0, -2.0, -0.147), (-3.0, -1.0, -0.147), (-3.0, 0.0, -0.147), (-3.0, 1.0, -0.147), (-3.0, 2.0, -0.147), (-3.0, 3.0, -0.147), (-3.0, -4.0, -0.147), (-3.0, -4.0, -0.147), (-2.0, -4.0, -0.147), (-2.0, -4.0, -0.147), (-1.0, -4.0, -0.147), (-1.0, -4.0, -0.147), (0.0, -4.0, -0.147), (0.0, -4.0, -0.147), (1.0, -4.0, -0.147), (1.0, -4.0, -0.147), (2.0, -4.0, -0.147), (2.0, -4.0, -0.147), (3.0, -4.0, -0.147), (3.0, 4.0, -0.147), (3.0, 4.0, -0.147), (2.0, 4.0, -0.147), (2.0, 4.0, -0.147), (1.0, 4.0, -0.147), (1.0, 4.0, -0.147), (0.0, 4.0, -0.147), (0.0, 4.0, -0.147), (-1.0, 4.0, -0.147), (-1.0, 4.0, -0.147), (-2.0, 4.0, -0.147), (-2.0, 4.0, -0.147), (-3.0, 4.0, -0.147), (3.0, -3.0, -0.147), (3.0, -3.0, -0.147), (2.0, -3.0, -0.147), (2.0, -3.0, -0.147), (1.0, -3.0, -0.147), (1.0, -3.0, -0.147), (0.0, -3.0, -0.147), (0.0, -3.0, -0.147), (-1.0, -3.0, -0.147), (-1.0, -3.0, -0.147), (-2.0, -3.0, -0.147), (-2.0, -3.0, -0.147), (-3.0, -3.0, -0.147), (3.0, -2.0, -0.147), (3.0, -2.0, -0.147), (2.0, -2.0, -0.147), (2.0, -2.0, -0.147), (1.0, -2.0, -0.147), (1.0, -2.0, -0.147), (0.0, -2.0, -0.147), (0.0, -2.0, -0.147), (-1.0, -2.0, -0.147), (-1.0, -2.0, -0.147), (-2.0, -2.0, -0.147), (-2.0, -2.0, -0.147), (-3.0, -2.0, -0.147), (3.0, -1.0, -0.147), (3.0, -1.0, -0.147), (2.0, -1.0, -0.147), (2.0, -1.0, -0.147), (1.0, -1.0, -0.147), (1.0, -1.0, -0.147), (0.0, -1.0, -0.147), (0.0, -1.0, -0.147), (-1.0, -1.0, -0.147), (-1.0, -1.0, -0.147), (-2.0, -1.0, -0.147), (-2.0, -1.0, -0.147), (-3.0, -1.0, -0.147), (3.0, 0.0, -0.147), (3.0, 0.0, -0.147), (2.0, 0.0, -0.147), (2.0, 0.0, -0.147), (1.0, 0.0, -0.147), (1.0, 0.0, -0.147), (0.0, 0.0, -0.147), (0.0, 0.0, -0.147), (-1.0, 0.0, -0.147), (-1.0, 0.0, -0.147), (-2.0, 0.0, -0.147), (-2.0, 0.0, -0.147), (-3.0, 0.0, -0.147), (3.0, 1.0, -0.147), (3.0, 1.0, -0.147), (2.0, 1.0, -0.147), (2.0, 1.0, -0.147), (1.0, 1.0, -0.147), (1.0, 1.0, -0.147), (0.0, 1.0, -0.147), (0.0, 1.0, -0.147), (-1.0, 1.0, -0.147), (-1.0, 1.0, -0.147), (-2.0, 1.0, -0.147), (-2.0, 1.0, -0.147), (-3.0, 1.0, -0.147), (3.0, 2.0, -0.147), (3.0, 2.0, -0.147), (2.0, 2.0, -0.147), (2.0, 2.0, -0.147), (1.0, 2.0, -0.147), (1.0, 2.0, -0.147), (0.0, 2.0, -0.147), (0.0, 2.0, -0.147), (-1.0, 2.0, -0.147), (-1.0, 2.0, -0.147), (-2.0, 2.0, -0.147), (-2.0, 2.0, -0.147), (-3.0, 2.0, -0.147), (3.0, 3.0, -0.147), (3.0, 3.0, -0.147), (2.0, 3.0, -0.147), (2.0, 3.0, -0.147), (1.0, 3.0, -0.147), (1.0, 3.0, -0.147), (0.0, 3.0, -0.147), (0.0, 3.0, -0.147), (-1.0, 3.0, -0.147), (-1.0, 3.0, -0.147), (-2.0, 3.0, -0.147), (-2.0, 3.0, -0.147), (-3.0, 3.0, -0.147), (-2.0, 2.0, -0.147), (-2.0, 3.0, -0.147), (0.0, 2.0, -0.147), (0.0, 3.0, -0.147), (2.0, 2.0, -0.147), (2.0, 3.0, -0.147), (-3.0, 2.0, -0.147), (-2.0, 1.0, -0.147), (-1.0, 2.0, -0.147), (0.0, 1.0, -0.147), (1.0, 2.0, -0.147), (2.0, 1.0, -0.147), (3.0, 2.0, -0.147), (-3.0, 1.0, -0.147), (-2.0, 0.0, -0.147), (-1.0, 1.0, -0.147), (0.0, 0.0, -0.147), (1.0, 1.0, -0.147), (2.0, 0.0, -0.147), (3.0, 1.0, -0.147), (-3.0, 0.0, -0.147), (-2.0, -1.0, -0.147), (-1.0, 0.0, -0.147), (0.0, -1.0, -0.147), (1.0, 0.0, -0.147), (2.0, -1.0, -0.147), (3.0, 0.0, -0.147), (-3.0, -1.0, -0.147), (-2.0, -2.0, -0.147), (-1.0, -1.0, -0.147), (0.0, -2.0, -0.147), (1.0, -1.0, -0.147), (2.0, -2.0, -0.147), (3.0, -1.0, -0.147), (-3.0, -2.0, -0.147), (-2.0, -3.0, -0.147), (-1.0, -2.0, -0.147), (0.0, -3.0, -0.147), (1.0, -2.0, -0.147), (2.0, -3.0, -0.147), (3.0, -2.0, -0.147), (-3.0, -3.0, -0.147), (-1.0, -3.0, -0.147), (1.0, -3.0, -0.147), (3.0, -3.0, -0.147), (-3.0, 3.0, -0.147), (-1.0, 3.0, -0.147), (1.0, 3.0, -0.147), (3.0, 3.0, -0.147), (-3.0, -3.0, -0.147), (-2.0, -3.0, -0.147), (-3.0, -2.0, -0.147), (-2.0, -2.0, -0.147), (-3.0, -1.0, -0.147), (-2.0, -1.0, -0.147), (-3.0, 0.0, -0.147), (-2.0, 0.0, -0.147), (-3.0, 1.0, -0.147), (-2.0, 1.0, -0.147), (-3.0, 2.0, -0.147), (-2.0, 2.0, -0.147), (-3.0, 3.0, -0.147), (-2.0, 3.0, -0.147), (3.0, -3.0, -0.147), (2.0, -3.0, -0.147), (1.0, -3.0, -0.147), (0.0, -3.0, -0.147), (-1.0, -3.0, -0.147), (3.0, -2.0, -0.147), (2.0, -2.0, -0.147), (1.0, -2.0, -0.147), (0.0, -2.0, -0.147), (-1.0, -2.0, -0.147), (3.0, -1.0, -0.147), (2.0, -1.0, -0.147), (1.0, -1.0, -0.147), (0.0, -1.0, -0.147), (-1.0, -1.0, -0.147), (3.0, 0.0, -0.147), (2.0, 0.0, -0.147), (1.0, 0.0, -0.147), (0.0, 0.0, -0.147), (-1.0, 0.0, -0.147), (3.0, 1.0, -0.147), (2.0, 1.0, -0.147), (1.0, 1.0, -0.147), (0.0, 1.0, -0.147), (-1.0, 1.0, -0.147), (3.0, 2.0, -0.147), (2.0, 2.0, -0.147), (1.0, 2.0, -0.147), (0.0, 2.0, -0.147), (-1.0, 2.0, -0.147), (3.0, 3.0, -0.147), (2.0, 3.0, -0.147), (1.0, 3.0, -0.147), (0.0, 3.0, -0.147), (-1.0, 3.0, -0.147), (-4.0, -3.741, 0.0), (-3.741, -4.0, 0.0), (-3.987, -3.821, 0.0), (-3.951, -3.893, 0.0), (-3.893, -3.951, 0.0), (-3.821, -3.987, 0.0), (3.741, -4.0, 0.0), (4.0, -3.741, 0.0), (3.821, -3.987, 0.0), (3.893, -3.951, 0.0), (3.951, -3.893, 0.0), (3.987, -3.821, 0.0), (-3.741, 4.0, 0.0), (-4.0, 3.741, 0.0), (-3.821, 3.987, 0.0), (-3.893, 3.951, 0.0), (-3.951, 3.893, 0.0), (-3.987, 3.821, 0.0), (4.0, 3.741, 0.0), (3.741, 4.0, 0.0), (3.987, 3.821, 0.0), (3.951, 3.893, 0.0), (3.893, 3.951, 0.0), (3.821, 3.987, 0.0), (-3.741, -4.0, -0.147), (-4.0, -3.741, -0.147), (-3.821, -3.987, -0.147), (-3.893, -3.951, -0.147), (-3.951, -3.893, -0.147), (-3.987, -3.821, -0.147), (4.0, -3.741, -0.147), (3.741, -4.0, -0.147), (3.987, -3.821, -0.147), (3.951, -3.893, -0.147), (3.893, -3.951, -0.147), (3.821, -3.987, -0.147), (3.741, 4.0, -0.147), (4.0, 3.741, -0.147), (3.821, 3.987, -0.147), (3.893, 3.951, -0.147), (3.951, 3.893, -0.147), (3.987, 3.821, -0.147), (-4.0, 3.741, -0.147), (-3.741, 4.0, -0.147), (-3.987, 3.821, -0.147), (-3.951, 3.893, -0.147), (-3.893, 3.951, -0.147), (-3.821, 3.987, -0.147)], [], [(523, 540, 302, 251), (511, 534, 269, 91), (222, 7, 98, 99), (208, 8, 105, 106), (194, 9, 112, 113), (180, 10, 119, 120), (166, 11, 126, 127), (152, 12, 13, 153), (88, 140, 141, 0), (69, 142, 143, 76), (68, 67, 74, 75), (144, 146, 147, 145), (66, 65, 72, 73), (148, 150, 151, 149), (64, 63, 70, 71), (86, 154, 155, 1), (62, 156, 157, 87), (61, 60, 159, 132), (158, 160, 161, 131), (59, 58, 163, 130), (162, 164, 165, 129), (57, 56, 167, 128), (84, 168, 169, 2), (55, 170, 171, 85), (54, 53, 173, 125), (172, 174, 175, 124), (52, 51, 177, 123), (176, 178, 179, 122), (50, 49, 181, 121), (82, 182, 183, 3), (48, 184, 185, 83), (47, 46, 187, 118), (186, 188, 189, 117), (45, 44, 191, 116), (190, 192, 193, 115), (43, 42, 195, 114), (80, 196, 197, 4), (41, 198, 199, 81), (40, 39, 201, 111), (200, 202, 203, 110), (38, 37, 205, 109), (204, 206, 207, 108), (36, 35, 209, 107), (6, 210, 211, 5), (34, 212, 213, 79), (33, 32, 215, 104), (214, 216, 217, 103), (31, 30, 219, 102), (218, 220, 221, 101), (29, 28, 223, 100), (505, 528, 289, 14), (224, 15, 227, 77), (226, 16, 229, 97), (228, 17, 231, 96), (230, 18, 233, 95), (232, 19, 235, 94), (234, 20, 237, 93), (517, 546, 256, 90), (89, 240, 26, 239), (139, 242, 25, 241), (138, 244, 24, 243), (137, 246, 23, 245), (136, 248, 22, 247), (135, 250, 21, 249), (256, 546, 548, 549, 550, 551, 547, 255, 467), (454, 302, 540, 542, 543, 544, 545, 541, 254), (315, 446, 271, 270), (328, 439, 273, 272), (341, 432, 275, 274), (354, 425, 277, 276), (367, 418, 279, 278), (380, 393, 281, 280), (258, 257, 288, 287), (392, 405, 404, 391), (406, 407, 503, 498), (388, 401, 400, 387), (408, 409, 501, 496), (384, 397, 396, 383), (410, 411, 499, 494), (260, 259, 465, 286), (379, 412, 466, 378), (413, 390, 389, 493), (375, 414, 497, 374), (415, 386, 385, 491), (371, 416, 495, 370), (417, 382, 381, 489), (262, 261, 463, 285), (366, 419, 464, 365), (420, 377, 376, 488), (362, 421, 492, 361), (422, 373, 372, 486), (358, 423, 490, 357), (424, 369, 368, 484), (264, 263, 461, 284), (353, 426, 462, 352), (427, 364, 363, 483), (349, 428, 487, 348), (429, 360, 359, 481), (345, 430, 485, 344), (431, 356, 355, 479), (266, 265, 459, 283), (340, 433, 460, 339), (434, 351, 350, 478), (336, 435, 482, 335), (436, 347, 346, 476), (332, 437, 480, 331), (438, 343, 342, 474), (268, 267, 457, 282), (327, 440, 458, 326), (441, 338, 337, 473), (323, 442, 477, 322), (443, 334, 333, 471), (319, 444, 475, 318), (445, 330, 329, 469), (253, 450, 269, 534, 536, 537, 538, 539, 535), (290, 447, 456, 291), (292, 325, 324, 293), (294, 448, 472, 295), (296, 321, 320, 297), (298, 449, 470, 299), (300, 317, 316, 301), (451, 314, 313, 468), (403, 312, 311, 402), (452, 310, 309, 502), (399, 308, 307, 398), (453, 306, 305, 500), (395, 304, 303, 394), (236, 253, 535, 510), (35, 474, 342, 209), (77, 447, 290, 224), (224, 290, 291, 15), (210, 282, 457, 211), (97, 325, 292, 226), (226, 292, 293, 16), (212, 326, 458, 213), (96, 448, 294, 228), (228, 294, 295, 17), (32, 473, 337, 215), (95, 321, 296, 230), (230, 296, 297, 18), (216, 322, 477, 217), (94, 449, 298, 232), (232, 298, 299, 19), (30, 471, 333, 219), (93, 317, 300, 234), (234, 300, 301, 20), (220, 318, 475, 221), (92, 450, 253, 236), (528, 530, 531, 532, 533, 529, 252, 455, 289), (28, 469, 329, 223), (239, 314, 451, 89), (21, 303, 304, 249), (14, 289, 455, 225), (241, 312, 403, 139), (22, 305, 306, 247), (15, 291, 456, 227), (243, 310, 452, 138), (23, 307, 308, 245), (16, 293, 324, 229), (245, 308, 399, 137), (24, 309, 310, 243), (17, 295, 472, 231), (247, 306, 453, 136), (25, 311, 312, 241), (18, 297, 320, 233), (249, 304, 395, 135), (26, 313, 314, 239), (19, 299, 470, 235), (251, 302, 454, 134), (222, 315, 270, 7), (20, 301, 316, 237), (225, 455, 252, 78), (237, 316, 317, 93), (238, 467, 255, 27), (227, 456, 447, 77), (218, 319, 318, 220), (240, 468, 313, 26), (211, 457, 267, 5), (233, 320, 321, 95), (242, 402, 311, 25), (213, 458, 440, 79), (214, 323, 322, 216), (244, 502, 309, 24), (197, 459, 265, 4), (229, 324, 325, 97), (246, 398, 307, 23), (199, 460, 433, 81), (34, 327, 326, 212), (248, 500, 305, 22), (183, 461, 263, 3), (208, 328, 272, 8), (250, 394, 303, 21), (185, 462, 426, 83), (223, 329, 330, 100), (169, 463, 261, 2), (204, 332, 331, 206), (171, 464, 419, 85), (219, 333, 334, 102), (155, 465, 259, 1), (200, 336, 335, 202), (157, 466, 412, 87), (215, 337, 338, 104), (90, 256, 467, 238), (41, 340, 339, 198), (89, 451, 468, 240), (194, 341, 274, 9), (91, 269, 450, 92), (209, 342, 343, 107), (29, 445, 469, 28), (190, 345, 344, 192), (235, 470, 449, 94), (205, 346, 347, 109), (31, 443, 471, 30), (186, 349, 348, 188), (231, 472, 448, 96), (201, 350, 351, 111), (33, 441, 473, 32), (48, 353, 352, 184), (98, 271, 446, 99), (180, 354, 276, 10), (36, 438, 474, 35), (195, 355, 356, 114), (221, 475, 444, 101), (176, 358, 357, 178), (38, 436, 476, 37), (191, 359, 360, 116), (217, 477, 442, 103), (172, 362, 361, 174), (40, 434, 478, 39), (187, 363, 364, 118), (105, 273, 439, 106), (55, 366, 365, 170), (43, 431, 479, 42), (166, 367, 278, 11), (207, 480, 437, 108), (181, 368, 369, 121), (45, 429, 481, 44), (162, 371, 370, 164), (203, 482, 435, 110), (177, 372, 373, 123), (47, 427, 483, 46), (158, 375, 374, 160), (112, 275, 432, 113), (173, 376, 377, 125), (50, 424, 484, 49), (62, 379, 378, 156), (193, 485, 430, 115), (152, 380, 280, 12), (52, 422, 486, 51), (167, 381, 382, 128), (189, 487, 428, 117), (148, 384, 383, 150), (54, 420, 488, 53), (163, 385, 386, 130), (119, 277, 425, 120), (144, 388, 387, 146), (57, 417, 489, 56), (159, 389, 390, 132), (179, 490, 423, 122), (69, 392, 391, 142), (59, 415, 491, 58), (13, 281, 393, 153), (175, 492, 421, 124), (135, 395, 394, 250), (61, 413, 493, 60), (151, 396, 397, 149), (126, 279, 418, 127), (137, 399, 398, 246), (64, 410, 494, 63), (147, 400, 401, 145), (165, 495, 416, 129), (139, 403, 402, 242), (66, 408, 496, 65), (143, 404, 405, 76), (161, 497, 414, 131), (76, 405, 392, 69), (68, 406, 498, 67), (75, 407, 406, 68), (134, 454, 254, 133), (145, 401, 388, 144), (70, 499, 411, 71), (73, 409, 408, 66), (136, 453, 500, 248), (149, 397, 384, 148), (72, 501, 409, 73), (71, 411, 410, 64), (138, 452, 502, 244), (153, 393, 380, 152), (74, 503, 407, 75), (87, 412, 379, 62), (140, 287, 288, 141), (132, 390, 413, 61), (142, 391, 404, 143), (131, 414, 375, 158), (67, 498, 503, 74), (130, 386, 415, 59), (146, 387, 400, 147), (129, 416, 371, 162), (65, 496, 501, 72), (128, 382, 417, 57), (150, 383, 396, 151), (127, 418, 367, 166), (63, 494, 499, 70), (85, 419, 366, 55), (154, 286, 465, 155), (125, 377, 420, 54), (156, 378, 466, 157), (124, 421, 362, 172), (504, 506, 507, 508, 509, 505, 14, 225, 78), (60, 493, 389, 159), (123, 373, 422, 52), (236, 510, 512, 513, 514, 515, 511, 91, 92), (160, 374, 497, 161), (122, 423, 358, 176), (134, 133, 522, 524, 525, 526, 527, 523, 251), (58, 491, 385, 163), (121, 369, 424, 50), (90, 238, 27, 516, 518, 519, 520, 521, 517), (164, 370, 495, 165), (120, 425, 354, 180), (133, 254, 541, 522), (56, 489, 381, 167), (83, 426, 353, 48), (0, 257, 258, 88), (168, 285, 463, 169), (118, 364, 427, 47), (1, 259, 260, 86), (170, 365, 464, 171), (117, 428, 349, 186), (2, 261, 262, 84), (53, 488, 376, 173), (116, 360, 429, 45), (3, 263, 264, 82), (174, 361, 492, 175), (115, 430, 345, 190), (4, 265, 266, 80), (51, 486, 372, 177), (114, 356, 431, 43), (5, 267, 268, 6), (178, 357, 490, 179), (113, 432, 341, 194), (27, 255, 547, 516), (49, 484, 368, 181), (81, 433, 340, 41), (7, 270, 271, 98), (182, 284, 461, 183), (111, 351, 434, 40), (8, 272, 273, 105), (184, 352, 462, 185), (110, 435, 336, 200), (9, 274, 275, 112), (46, 483, 363, 187), (109, 347, 436, 38), (10, 276, 277, 119), (188, 348, 487, 189), (108, 437, 332, 204), (11, 278, 279, 126), (44, 481, 359, 191), (107, 343, 438, 36), (12, 280, 281, 13), (192, 344, 485, 193), (106, 439, 328, 208), (6, 268, 282, 210), (42, 479, 355, 195), (79, 440, 327, 34), (80, 266, 283, 196), (196, 283, 459, 197), (104, 338, 441, 33), (82, 264, 284, 182), (198, 339, 460, 199), (103, 442, 323, 214), (84, 262, 285, 168), (39, 478, 350, 201), (102, 334, 443, 31), (86, 260, 286, 154), (202, 335, 482, 203), (101, 444, 319, 218), (88, 258, 287, 140), (37, 476, 346, 205), (100, 330, 445, 29), (141, 288, 257, 0), (206, 331, 480, 207), (99, 446, 315, 222), (528, 505, 509, 530), (530, 509, 508, 531), (531, 508, 507, 532), (532, 507, 506, 533), (533, 506, 504, 529), (540, 523, 527, 542), (542, 527, 526, 543), (543, 526, 525, 544), (544, 525, 524, 545), (545, 524, 522, 541), (510, 535, 539, 512), (512, 539, 538, 513), (513, 538, 537, 514), (514, 537, 536, 515), (515, 536, 534, 511), (516, 547, 551, 518), (518, 551, 550, 519), (519, 550, 549, 520), (520, 549, 548, 521), (521, 548, 546, 517), (78, 252, 529, 504)])
me_plane_001.polygons.foreach_set('use_smooth', [True] * 404)
me_plane_001.polygons.foreach_set('material_index', [0, 1, 0, 1, 0, 1, 0, 1, 0, 1, 0, 1, 0, 1, 0, 1, 0, 1, 0, 1, 0, 1, 0, 1, 0, 1, 0, 1, 0, 1, 0, 1, 0, 1, 0, 1, 0, 1, 0, 1, 0, 1, 0, 1, 0, 1, 0, 1, 0, 1, 0, 1, 0, 1, 0, 1, 0, 1, 0, 1, 0, 1, 0, 0, 1, 0, 0, 1, 0, 1, 0, 1, 0, 1, 0, 1, 0, 1, 0, 1, 0, 1, 0, 1, 0, 1, 0, 1, 0, 1, 0, 1, 0, 1, 0, 1, 0, 1, 0, 1, 0, 1, 0, 1, 0, 1, 0, 1, 0, 1, 0, 1, 0, 1, 1, 1, 0, 1, 0, 1, 0, 0, 1, 0, 1, 0, 0, 1, 0, 1, 1, 1, 0, 0, 0, 1, 1, 1, 0, 0, 0, 1, 1, 1, 0, 0, 0, 1, 0, 1, 0, 0, 0, 1, 0, 1, 0, 1, 0, 1, 0, 1, 0, 1, 0, 0, 0, 1, 0, 0, 0, 0, 0, 1, 1, 0, 0, 1, 0, 1, 0, 0, 0, 0, 0, 1, 1, 0, 0, 1, 1, 0, 0, 1, 0, 1, 1, 1, 1, 1, 0, 1, 1, 1, 0, 0, 1, 0, 1, 0, 1, 0, 1, 0, 1, 0, 1, 0, 0, 1, 0, 1, 0, 1, 0, 1, 0, 1, 0, 1, 1, 1, 1, 0, 1, 0, 1, 0, 1, 0, 1, 0, 0, 0, 0, 0, 0, 1, 0, 1, 0, 1, 0, 1, 1, 1, 1, 1, 1, 1, 1, 1, 1, 0, 1, 1, 0, 1, 0, 1, 0, 1, 0, 1, 0, 1, 0, 0, 0, 1, 0, 0, 0, 1, 0, 0, 0, 1, 0, 0, 0, 1, 1, 0, 0, 1, 1, 0, 0, 1, 1, 0, 0, 1, 1, 0, 0, 1, 0, 1, 0, 1, 0, 1, 0, 1, 0, 1, 0, 1, 0, 1, 0, 0, 0, 1, 1, 1, 0, 0, 0, 1, 1, 1, 0, 0, 0, 1, 1, 1, 0, 1, 0, 1, 0, 1, 0, 1, 0, 1, 0, 1, 0, 1, 0, 1, 0, 1, 0, 1, 0, 1, 1, 1, 0, 0, 0, 1, 1, 1, 0, 0, 0, 1, 1, 1, 0, 0, 0, 1, 0, 1, 0, 0, 0, 0, 0, 0, 0, 0, 0, 0, 0, 1, 1, 1, 1, 1, 1, 1, 1, 1, 1, 0])
_uv = me_plane_001.uv_layers.new(name='UVMap')
_uv.uv.foreach_set('vector', [0.9676, 1.0, 0.9676, 1.0, 0.875, 1.0, 0.875, 1.0, 1.0, 0.03236, 1.0, 0.03236, 1.0, 0.125, 1.0, 0.125, 0.875, 0.125, 1.0, 0.125, 1.0, 0.25, 0.875, 0.25, 0.875, 0.25, 1.0, 0.25, 1.0, 0.375, 0.875, 0.375, 0.875, 0.375, 1.0, 0.375, 1.0, 0.5, 0.875, 0.5, 0.875, 0.5, 1.0, 0.5, 1.0, 0.625, 0.875, 0.625, 0.875, 0.625, 1.0, 0.625, 1.0, 0.75, 0.875, 0.75, 0.875, 0.75, 1.0, 0.75, 1.0, 0.875, 0.875, 0.875, 0.0, 0.75, 0.125, 0.75, 0.125, 0.875, 0.0, 0.875, 0.125, 0.75, 0.25, 0.75, 0.25, 0.875, 0.125, 0.875, 0.25, 0.75, 0.375, 0.75, 0.375, 0.875, 0.25, 0.875, 0.375, 0.75, 0.5, 0.75, 0.5, 0.875, 0.375, 0.875, 0.5, 0.75, 0.625, 0.75, 0.625, 0.875, 0.5, 0.875, 0.625, 0.75, 0.75, 0.75, 0.75, 0.875, 0.625, 0.875, 0.75, 0.75, 0.875, 0.75, 0.875, 0.875, 0.75, 0.875, 0.0, 0.625, 0.125, 0.625, 0.125, 0.75, 0.0, 0.75, 0.125, 0.625, 0.25, 0.625, 0.25, 0.75, 0.125, 0.75, 0.25, 0.625, 0.375, 0.625, 0.375, 0.75, 0.25, 0.75, 0.375, 0.625, 0.5, 0.625, 0.5, 0.75, 0.375, 0.75, 0.5, 0.625, 0.625, 0.625, 0.625, 0.75, 0.5, 0.75, 0.625, 0.625, 0.75, 0.625, 0.75, 0.75, 0.625, 0.75, 0.75, 0.625, 0.875, 0.625, 0.875, 0.75, 0.75, 0.75, 0.0, 0.5, 0.125, 0.5, 0.125, 0.625, 0.0, 0.625, 0.125, 0.5, 0.25, 0.5, 0.25, 0.625, 0.125, 0.625, 0.25, 0.5, 0.375, 0.5, 0.375, 0.625, 0.25, 0.625, 0.375, 0.5, 0.5, 0.5, 0.5, 0.625, 0.375, 0.625, 0.5, 0.5, 0.625, 0.5, 0.625, 0.625, 0.5, 0.625, 0.625, 0.5, 0.75, 0.5, 0.75, 0.625, 0.625, 0.625, 0.75, 0.5, 0.875, 0.5, 0.875, 0.625, 0.75, 0.625, 0.0, 0.375, 0.125, 0.375, 0.125, 0.5, 0.0, 0.5, 0.125, 0.375, 0.25, 0.375, 0.25, 0.5, 0.125, 0.5, 0.25, 0.375, 0.375, 0.375, 0.375, 0.5, 0.25, 0.5, 0.375, 0.375, 0.5, 0.375, 0.5, 0.5, 0.375, 0.5, 0.5, 0.375, 0.625, 0.375, 0.625, 0.5, 0.5, 0.5, 0.625, 0.375, 0.75, 0.375, 0.75, 0.5, 0.625, 0.5, 0.75, 0.375, 0.875, 0.375, 0.875, 0.5, 0.75, 0.5, 0.0, 0.25, 0.125, 0.25, 0.125, 0.375, 0.0, 0.375, 0.125, 0.25, 0.25, 0.25, 0.25, 0.375, 0.125, 0.375, 0.25, 0.25, 0.375, 0.25, 0.375, 0.375, 0.25, 0.375, 0.375, 0.25, 0.5, 0.25, 0.5, 0.375, 0.375, 0.375, 0.5, 0.25, 0.625, 0.25, 0.625, 0.375, 0.5, 0.375, 0.625, 0.25, 0.75, 0.25, 0.75, 0.375, 0.625, 0.375, 0.75, 0.25, 0.875, 0.25, 0.875, 0.375, 0.75, 0.375, 0.0, 0.125, 0.125, 0.125, 0.125, 0.25, 0.0, 0.25, 0.125, 0.125, 0.25, 0.125, 0.25, 0.25, 0.125, 0.25, 0.25, 0.125, 0.375, 0.125, 0.375, 0.25, 0.25, 0.25, 0.375, 0.125, 0.5, 0.125, 0.5, 0.25, 0.375, 0.25, 0.5, 0.125, 0.625, 0.125, 0.625, 0.25, 0.5, 0.25, 0.625, 0.125, 0.75, 0.125, 0.75, 0.25, 0.625, 0.25, 0.75, 0.125, 0.875, 0.125, 0.875, 0.25, 0.75, 0.25, 0.03236, 0.0, 0.03236, 0.0, 0.125, 0.0, 0.125, 0.0, 0.125, 0.0, 0.25, 0.0, 0.25, 0.125, 0.125, 0.125, 0.25, 0.0, 0.375, 0.0, 0.375, 0.125, 0.25, 0.125, 0.375, 0.0, 0.5, 0.0, 0.5, 0.125, 0.375, 0.125, 0.5, 0.0, 0.625, 0.0, 0.625, 0.125, 0.5, 0.125, 0.625, 0.0, 0.75, 0.0, 0.75, 0.125, 0.625, 0.125, 0.75, 0.0, 0.875, 0.0, 0.875, 0.125, 0.75, 0.125, 0.0, 0.9676, 0.0, 0.9676, 0.0, 0.875, 0.0, 0.875, 0.125, 0.875, 0.25, 0.875, 0.25, 1.0, 0.125, 1.0, 0.25, 0.875, 0.375, 0.875, 0.375, 1.0, 0.25, 1.0, 0.375, 0.875, 0.5, 0.875, 0.5, 1.0, 0.375, 1.0, 0.5, 0.875, 0.625, 0.875, 0.625, 1.0, 0.5, 1.0, 0.625, 0.875, 0.75, 0.875, 0.75, 1.0, 0.625, 1.0, 0.75, 0.875, 0.875, 0.875, 0.875, 1.0, 0.75, 1.0, 0.0, 0.875, 0.0, 0.9676, 0.000528, 0.9776, 0.00206, 0.9867, 0.01334, 0.9979, 0.02236, 0.9995, 0.03236, 1.0, 0.125, 1.0, 0.125, 0.875, 0.875, 0.875, 0.875, 1.0, 0.9676, 1.0, 0.9776, 0.9995, 0.9867, 0.9979, 0.9979, 0.9867, 0.9995, 0.9776, 1.0, 0.9676, 1.0, 0.875, 0.875, 0.125, 0.875, 0.25, 1.0, 0.25, 1.0, 0.125, 0.875, 0.25, 0.875, 0.375, 1.0, 0.375, 1.0, 0.25, 0.875, 0.375, 0.875, 0.5, 1.0, 0.5, 1.0, 0.375, 0.875, 0.5, 0.875, 0.625, 1.0, 0.625, 1.0, 0.5, 0.875, 0.625, 0.875, 0.75, 1.0, 0.75, 1.0, 0.625, 0.875, 0.75, 0.875, 0.875, 1.0, 0.875, 1.0, 0.75, 0.0, 0.75, 0.0, 0.875, 0.125, 0.875, 0.125, 0.75, 0.125, 0.75, 0.125, 0.875, 0.25, 0.875, 0.25, 0.75, 0.25, 0.75, 0.25, 0.875, 0.375, 0.875, 0.375, 0.75, 0.375, 0.75, 0.375, 0.875, 0.5, 0.875, 0.5, 0.75, 0.5, 0.75, 0.5, 0.875, 0.625, 0.875, 0.625, 0.75, 0.625, 0.75, 0.625, 0.875, 0.75, 0.875, 0.75, 0.75, 0.75, 0.75, 0.75, 0.875, 0.875, 0.875, 0.875, 0.75, 0.0, 0.625, 0.0, 0.75, 0.125, 0.75, 0.125, 0.625, 0.125, 0.625, 0.125, 0.75, 0.25, 0.75, 0.25, 0.625, 0.25, 0.625, 0.25, 0.75, 0.375, 0.75, 0.375, 0.625, 0.375, 0.625, 0.375, 0.75, 0.5, 0.75, 0.5, 0.625, 0.5, 0.625, 0.5, 0.75, 0.625, 0.75, 0.625, 0.625, 0.625, 0.625, 0.625, 0.75, 0.75, 0.75, 0.75, 0.625, 0.75, 0.625, 0.75, 0.75, 0.875, 0.75, 0.875, 0.625, 0.0, 0.5, 0.0, 0.625, 0.125, 0.625, 0.125, 0.5, 0.125, 0.5, 0.125, 0.625, 0.25, 0.625, 0.25, 0.5, 0.25, 0.5, 0.25, 0.625, 0.375, 0.625, 0.375, 0.5, 0.375, 0.5, 0.375, 0.625, 0.5, 0.625, 0.5, 0.5, 0.5, 0.5, 0.5, 0.625, 0.625, 0.625, 0.625, 0.5, 0.625, 0.5, 0.625, 0.625, 0.75, 0.625, 0.75, 0.5, 0.75, 0.5, 0.75, 0.625, 0.875, 0.625, 0.875, 0.5, 0.0, 0.375, 0.0, 0.5, 0.125, 0.5, 0.125, 0.375, 0.125, 0.375, 0.125, 0.5, 0.25, 0.5, 0.25, 0.375, 0.25, 0.375, 0.25, 0.5, 0.375, 0.5, 0.375, 0.375, 0.375, 0.375, 0.375, 0.5, 0.5, 0.5, 0.5, 0.375, 0.5, 0.375, 0.5, 0.5, 0.625, 0.5, 0.625, 0.375, 0.625, 0.375, 0.625, 0.5, 0.75, 0.5, 0.75, 0.375, 0.75, 0.375, 0.75, 0.5, 0.875, 0.5, 0.875, 0.375, 0.0, 0.25, 0.0, 0.375, 0.125, 0.375, 0.125, 0.25, 0.125, 0.25, 0.125, 0.375, 0.25, 0.375, 0.25, 0.25, 0.25, 0.25, 0.25, 0.375, 0.375, 0.375, 0.375, 0.25, 0.375, 0.25, 0.375, 0.375, 0.5, 0.375, 0.5, 0.25, 0.5, 0.25, 0.5, 0.375, 0.625, 0.375, 0.625, 0.25, 0.625, 0.25, 0.625, 0.375, 0.75, 0.375, 0.75, 0.25, 0.75, 0.25, 0.75, 0.375, 0.875, 0.375, 0.875, 0.25, 0.0, 0.125, 0.0, 0.25, 0.125, 0.25, 0.125, 0.125, 0.125, 0.125, 0.125, 0.25, 0.25, 0.25, 0.25, 0.125, 0.25, 0.125, 0.25, 0.25, 0.375, 0.25, 0.375, 0.125, 0.375, 0.125, 0.375, 0.25, 0.5, 0.25, 0.5, 0.125, 0.5, 0.125, 0.5, 0.25, 0.625, 0.25, 0.625, 0.125, 0.625, 0.125, 0.625, 0.25, 0.75, 0.25, 0.75, 0.125, 0.75, 0.125, 0.75, 0.25, 0.875, 0.25, 0.875, 0.125, 0.875, 0.0, 0.875, 0.125, 1.0, 0.125, 1.0, 0.03236, 0.9995, 0.02236, 0.9979, 0.01334, 0.9867, 0.00206, 0.9776, 0.000528, 0.9676, 0.0, 0.125, 0.0, 0.125, 0.125, 0.25, 0.125, 0.25, 0.0, 0.25, 0.0, 0.25, 0.125, 0.375, 0.125, 0.375, 0.0, 0.375, 0.0, 0.375, 0.125, 0.5, 0.125, 0.5, 0.0, 0.5, 0.0, 0.5, 0.125, 0.625, 0.125, 0.625, 0.0, 0.625, 0.0, 0.625, 0.125, 0.75, 0.125, 0.75, 0.0, 0.75, 0.0, 0.75, 0.125, 0.875, 0.125, 0.875, 0.0, 0.125, 0.875, 0.125, 1.0, 0.25, 1.0, 0.25, 0.875, 0.25, 0.875, 0.25, 1.0, 0.375, 1.0, 0.375, 0.875, 0.375, 0.875, 0.375, 1.0, 0.5, 1.0, 0.5, 0.875, 0.5, 0.875, 0.5, 1.0, 0.625, 1.0, 0.625, 0.875, 0.625, 0.875, 0.625, 1.0, 0.75, 1.0, 0.75, 0.875, 0.75, 0.875, 0.75, 1.0, 0.875, 1.0, 0.875, 0.875, 0.875, 0.0, 0.875, 0.0, 0.9676, 0.0, 0.9676, 0.0, 0.875, 0.25, 0.875, 0.25, 0.875, 0.375, 0.875, 0.375, 0.125, 0.125, 0.125, 0.125, 0.125, 0.0, 0.125, 0.0, 0.125, 0.0, 0.125, 0.0, 0.25, 0.0, 0.25, 0.0, 0.125, 0.125, 0.125, 0.125, 0.125, 0.25, 0.125, 0.25, 0.25, 0.125, 0.25, 0.125, 0.25, 0.0, 0.25, 0.0, 0.25, 0.0, 0.25, 0.0, 0.375, 0.0, 0.375, 0.0, 0.25, 0.125, 0.25, 0.125, 0.25, 0.25, 0.25, 0.25, 0.375, 0.125, 0.375, 0.125, 0.375, 0.0, 0.375, 0.0, 0.375, 0.0, 0.375, 0.0, 0.5, 0.0, 0.5, 0.0, 0.375, 0.125, 0.375, 0.125, 0.375, 0.25, 0.375, 0.25, 0.5, 0.125, 0.5, 0.125, 0.5, 0.0, 0.5, 0.0, 0.5, 0.0, 0.5, 0.0, 0.625, 0.0, 0.625, 0.0, 0.5, 0.125, 0.5, 0.125, 0.5, 0.25, 0.5, 0.25, 0.625, 0.125, 0.625, 0.125, 0.625, 0.0, 0.625, 0.0, 0.625, 0.0, 0.625, 0.0, 0.75, 0.0, 0.75, 0.0, 0.625, 0.125, 0.625, 0.125, 0.625, 0.25, 0.625, 0.25, 0.75, 0.125, 0.75, 0.125, 0.75, 0.0, 0.75, 0.0, 0.75, 0.0, 0.75, 0.0, 0.875, 0.0, 0.875, 0.0, 0.75, 0.125, 0.75, 0.125, 0.75, 0.25, 0.75, 0.25, 0.875, 0.125, 0.875, 0.125, 0.875, 0.0, 0.875, 0.0, 0.03236, 0.0, 0.02236, 0.000528, 0.01334, 0.00206, 0.00206, 0.01334, 0.000528, 0.02236, 0.0, 0.03236, 0.0, 0.125, 0.125, 0.125, 0.125, 0.0, 0.875, 0.125, 0.875, 0.125, 0.875, 0.25, 0.875, 0.25, 0.125, 1.0, 0.125, 1.0, 0.125, 0.875, 0.125, 0.875, 0.875, 1.0, 0.875, 1.0, 0.75, 1.0, 0.75, 1.0, 0.125, 0.0, 0.125, 0.0, 0.125, 0.125, 0.125, 0.125, 0.25, 1.0, 0.25, 1.0, 0.25, 0.875, 0.25, 0.875, 0.75, 1.0, 0.75, 1.0, 0.625, 1.0, 0.625, 1.0, 0.25, 0.0, 0.25, 0.0, 0.25, 0.125, 0.25, 0.125, 0.375, 1.0, 0.375, 1.0, 0.375, 0.875, 0.375, 0.875, 0.625, 1.0, 0.625, 1.0, 0.5, 1.0, 0.5, 1.0, 0.375, 0.0, 0.375, 0.0, 0.375, 0.125, 0.375, 0.125, 0.5, 1.0, 0.5, 1.0, 0.5, 0.875, 0.5, 0.875, 0.5, 1.0, 0.5, 1.0, 0.375, 1.0, 0.375, 1.0, 0.5, 0.0, 0.5, 0.0, 0.5, 0.125, 0.5, 0.125, 0.625, 1.0, 0.625, 1.0, 0.625, 0.875, 0.625, 0.875, 0.375, 1.0, 0.375, 1.0, 0.25, 1.0, 0.25, 1.0, 0.625, 0.0, 0.625, 0.0, 0.625, 0.125, 0.625, 0.125, 0.75, 1.0, 0.75, 1.0, 0.75, 0.875, 0.75, 0.875, 0.25, 1.0, 0.25, 1.0, 0.125, 1.0, 0.125, 1.0, 0.75, 0.0, 0.75, 0.0, 0.75, 0.125, 0.75, 0.125, 0.875, 1.0, 0.875, 1.0, 0.875, 0.875, 0.875, 0.875, 0.875, 0.125, 0.875, 0.125, 1.0, 0.125, 1.0, 0.125, 0.875, 0.0, 0.875, 0.0, 0.875, 0.125, 0.875, 0.125, 0.125, 0.125, 0.125, 0.125, 0.0, 0.125, 0.0, 0.125, 0.875, 0.125, 0.875, 0.125, 0.75, 0.125, 0.75, 0.125, 0.125, 0.875, 0.125, 0.875, 0.125, 1.0, 0.125, 1.0, 0.25, 0.125, 0.25, 0.125, 0.125, 0.125, 0.125, 0.125, 0.625, 0.125, 0.625, 0.125, 0.75, 0.125, 0.75, 0.125, 0.25, 0.875, 0.25, 0.875, 0.25, 1.0, 0.25, 1.0, 0.125, 0.25, 0.125, 0.25, 0.0, 0.25, 0.0, 0.25, 0.625, 0.125, 0.625, 0.125, 0.5, 0.125, 0.5, 0.125, 0.375, 0.875, 0.375, 0.875, 0.375, 1.0, 0.375, 1.0, 0.25, 0.25, 0.25, 0.25, 0.125, 0.25, 0.125, 0.25, 0.375, 0.125, 0.375, 0.125, 0.5, 0.125, 0.5, 0.125, 0.5, 0.875, 0.5, 0.875, 0.5, 1.0, 0.5, 1.0, 0.125, 0.375, 0.125, 0.375, 0.0, 0.375, 0.0, 0.375, 0.375, 0.125, 0.375, 0.125, 0.25, 0.125, 0.25, 0.125, 0.625, 0.875, 0.625, 0.875, 0.625, 1.0, 0.625, 1.0, 0.25, 0.375, 0.25, 0.375, 0.125, 0.375, 0.125, 0.375, 0.125, 0.125, 0.125, 0.125, 0.25, 0.125, 0.25, 0.125, 0.75, 0.875, 0.75, 0.875, 0.75, 1.0, 0.75, 1.0, 0.125, 0.5, 0.125, 0.5, 0.0, 0.5, 0.0, 0.5, 0.875, 0.25, 0.875, 0.25, 1.0, 0.25, 1.0, 0.25, 0.875, 0.875, 0.875, 0.875, 0.875, 1.0, 0.875, 1.0, 0.25, 0.5, 0.25, 0.5, 0.125, 0.5, 0.125, 0.5, 0.875, 0.25, 0.875, 0.25, 0.75, 0.25, 0.75, 0.25, 0.125, 0.625, 0.125, 0.625, 0.0, 0.625, 0.0, 0.625, 0.625, 0.25, 0.625, 0.25, 0.75, 0.25, 0.75, 0.25, 0.25, 0.625, 0.25, 0.625, 0.125, 0.625, 0.125, 0.625, 0.625, 0.25, 0.625, 0.25, 0.5, 0.25, 0.5, 0.25, 0.125, 0.75, 0.125, 0.75, 0.0, 0.75, 0.0, 0.75, 0.375, 0.25, 0.375, 0.25, 0.5, 0.25, 0.5, 0.25, 0.25, 0.75, 0.25, 0.75, 0.125, 0.75, 0.125, 0.75, 0.375, 0.25, 0.375, 0.25, 0.25, 0.25, 0.25, 0.25, 0.0, 0.875, 0.0, 0.875, 0.125, 0.875, 0.125, 0.875, 0.125, 0.25, 0.125, 0.25, 0.25, 0.25, 0.25, 0.25, 0.125, 0.875, 0.125, 0.875, 0.25, 0.875, 0.25, 0.875, 0.875, 0.375, 0.875, 0.375, 1.0, 0.375, 1.0, 0.375, 1.0, 0.125, 1.0, 0.125, 0.875, 0.125, 0.875, 0.125, 0.875, 0.375, 0.875, 0.375, 0.75, 0.375, 0.75, 0.375, 0.75, 0.125, 0.75, 0.125, 0.875, 0.125, 0.875, 0.125, 0.625, 0.375, 0.625, 0.375, 0.75, 0.375, 0.75, 0.375, 0.75, 0.125, 0.75, 0.125, 0.625, 0.125, 0.625, 0.125, 0.625, 0.375, 0.625, 0.375, 0.5, 0.375, 0.5, 0.375, 0.5, 0.125, 0.5, 0.125, 0.625, 0.125, 0.625, 0.125, 0.375, 0.375, 0.375, 0.375, 0.5, 0.375, 0.5, 0.375, 0.5, 0.125, 0.5, 0.125, 0.375, 0.125, 0.375, 0.125, 0.375, 0.375, 0.375, 0.375, 0.25, 0.375, 0.25, 0.375, 0.25, 0.125, 0.25, 0.125, 0.375, 0.125, 0.375, 0.125, 0.125, 0.375, 0.125, 0.375, 0.25, 0.375, 0.25, 0.375, 1.0, 0.25, 1.0, 0.25, 0.875, 0.25, 0.875, 0.25, 0.875, 0.5, 0.875, 0.5, 1.0, 0.5, 1.0, 0.5, 0.75, 0.25, 0.75, 0.25, 0.875, 0.25, 0.875, 0.25, 0.875, 0.5, 0.875, 0.5, 0.75, 0.5, 0.75, 0.5, 0.75, 0.25, 0.75, 0.25, 0.625, 0.25, 0.625, 0.25, 0.625, 0.5, 0.625, 0.5, 0.75, 0.5, 0.75, 0.5, 0.5, 0.25, 0.5, 0.25, 0.625, 0.25, 0.625, 0.25, 0.625, 0.5, 0.625, 0.5, 0.5, 0.5, 0.5, 0.5, 0.5, 0.25, 0.5, 0.25, 0.375, 0.25, 0.375, 0.25, 0.375, 0.5, 0.375, 0.5, 0.5, 0.5, 0.5, 0.5, 0.25, 0.25, 0.25, 0.25, 0.375, 0.25, 0.375, 0.25, 0.375, 0.5, 0.375, 0.5, 0.25, 0.5, 0.25, 0.5, 1.0, 0.375, 1.0, 0.375, 0.875, 0.375, 0.875, 0.375, 0.125, 0.5, 0.125, 0.5, 0.25, 0.5, 0.25, 0.5, 0.75, 0.375, 0.75, 0.375, 0.875, 0.375, 0.875, 0.375, 0.875, 0.625, 0.875, 0.625, 1.0, 0.625, 1.0, 0.625, 0.75, 0.375, 0.75, 0.375, 0.625, 0.375, 0.625, 0.375, 0.875, 0.625, 0.875, 0.625, 0.75, 0.625, 0.75, 0.625, 0.5, 0.375, 0.5, 0.375, 0.625, 0.375, 0.625, 0.375, 0.625, 0.625, 0.625, 0.625, 0.75, 0.625, 0.75, 0.625, 0.5, 0.375, 0.5, 0.375, 0.375, 0.375, 0.375, 0.375, 0.625, 0.625, 0.625, 0.625, 0.5, 0.625, 0.5, 0.625, 0.25, 0.375, 0.25, 0.375, 0.375, 0.375, 0.375, 0.375, 0.375, 0.625, 0.375, 0.625, 0.5, 0.625, 0.5, 0.625, 1.0, 0.5, 1.0, 0.5, 0.875, 0.5, 0.875, 0.5, 0.375, 0.625, 0.375, 0.625, 0.25, 0.625, 0.25, 0.625, 0.75, 0.5, 0.75, 0.5, 0.875, 0.5, 0.875, 0.5, 0.125, 0.625, 0.125, 0.625, 0.25, 0.625, 0.25, 0.625, 0.75, 0.5, 0.75, 0.5, 0.625, 0.5, 0.625, 0.5, 0.875, 0.75, 0.875, 0.75, 1.0, 0.75, 1.0, 0.75, 0.5, 0.5, 0.5, 0.5, 0.625, 0.5, 0.625, 0.5, 0.875, 0.75, 0.875, 0.75, 0.75, 0.75, 0.75, 0.75, 0.5, 0.5, 0.5, 0.5, 0.375, 0.5, 0.375, 0.5, 0.625, 0.75, 0.625, 0.75, 0.75, 0.75, 0.75, 0.75, 0.25, 0.5, 0.25, 0.5, 0.375, 0.5, 0.375, 0.5, 0.625, 0.75, 0.625, 0.75, 0.5, 0.75, 0.5, 0.75, 1.0, 0.625, 1.0, 0.625, 0.875, 0.625, 0.875, 0.625, 0.375, 0.75, 0.375, 0.75, 0.5, 0.75, 0.5, 0.75, 0.75, 0.625, 0.75, 0.625, 0.875, 0.625, 0.875, 0.625, 0.375, 0.75, 0.375, 0.75, 0.25, 0.75, 0.25, 0.75, 0.75, 0.625, 0.75, 0.625, 0.625, 0.625, 0.625, 0.625, 0.125, 0.75, 0.125, 0.75, 0.25, 0.75, 0.25, 0.75, 0.5, 0.625, 0.5, 0.625, 0.625, 0.625, 0.625, 0.625, 1.0, 0.875, 1.0, 0.875, 0.875, 0.875, 0.875, 0.875, 0.5, 0.625, 0.5, 0.625, 0.375, 0.625, 0.375, 0.625, 0.75, 0.875, 0.75, 0.875, 0.875, 0.875, 0.875, 0.875, 0.25, 0.625, 0.25, 0.625, 0.375, 0.625, 0.375, 0.625, 0.75, 0.875, 0.75, 0.875, 0.625, 0.875, 0.625, 0.875, 1.0, 0.75, 1.0, 0.75, 0.875, 0.75, 0.875, 0.75, 0.5, 0.875, 0.5, 0.875, 0.625, 0.875, 0.625, 0.875, 0.75, 0.75, 0.75, 0.75, 0.875, 0.75, 0.875, 0.75, 0.5, 0.875, 0.5, 0.875, 0.375, 0.875, 0.375, 0.875, 0.75, 0.75, 0.75, 0.75, 0.625, 0.75, 0.625, 0.75, 0.25, 0.875, 0.25, 0.875, 0.375, 0.875, 0.375, 0.875, 0.5, 0.75, 0.5, 0.75, 0.625, 0.75, 0.625, 0.75, 0.25, 0.875, 0.25, 0.875, 0.125, 0.875, 0.125, 0.875, 0.5, 0.75, 0.5, 0.75, 0.375, 0.75, 0.375, 0.75, 0.125, 0.875, 0.125, 0.875, 0.125, 0.75, 0.125, 0.75, 0.25, 0.75, 0.25, 0.75, 0.375, 0.75, 0.375, 0.75, 0.25, 0.875, 0.25, 0.875, 0.25, 0.75, 0.25, 0.75, 0.875, 0.875, 0.875, 0.875, 1.0, 0.875, 1.0, 0.875, 0.375, 0.875, 0.375, 0.875, 0.375, 0.75, 0.375, 0.75, 0.875, 0.875, 0.875, 0.875, 0.75, 0.875, 0.75, 0.875, 0.5, 0.875, 0.5, 0.875, 0.5, 0.75, 0.5, 0.75, 0.625, 0.875, 0.625, 0.875, 0.75, 0.875, 0.75, 0.875, 0.625, 0.875, 0.625, 0.875, 0.625, 0.75, 0.625, 0.75, 0.625, 0.875, 0.625, 0.875, 0.5, 0.875, 0.5, 0.875, 0.75, 0.875, 0.75, 0.875, 0.75, 0.75, 0.75, 0.75, 0.375, 0.875, 0.375, 0.875, 0.5, 0.875, 0.5, 0.875, 0.875, 0.875, 0.875, 0.875, 0.875, 0.75, 0.875, 0.75, 0.375, 0.875, 0.375, 0.875, 0.25, 0.875, 0.25, 0.875, 0.125, 0.75, 0.125, 0.75, 0.125, 0.625, 0.125, 0.625, 0.125, 0.75, 0.125, 0.75, 0.125, 0.875, 0.125, 0.875, 0.25, 0.75, 0.25, 0.75, 0.25, 0.625, 0.25, 0.625, 0.25, 0.75, 0.25, 0.75, 0.25, 0.875, 0.25, 0.875, 0.375, 0.75, 0.375, 0.75, 0.375, 0.625, 0.375, 0.625, 0.375, 0.75, 0.375, 0.75, 0.375, 0.875, 0.375, 0.875, 0.5, 0.75, 0.5, 0.75, 0.5, 0.625, 0.5, 0.625, 0.5, 0.75, 0.5, 0.75, 0.5, 0.875, 0.5, 0.875, 0.625, 0.75, 0.625, 0.75, 0.625, 0.625, 0.625, 0.625, 0.625, 0.75, 0.625, 0.75, 0.625, 0.875, 0.625, 0.875, 0.75, 0.75, 0.75, 0.75, 0.75, 0.625, 0.75, 0.625, 0.75, 0.75, 0.75, 0.75, 0.75, 0.875, 0.75, 0.875, 0.875, 0.75, 0.875, 0.75, 0.875, 0.625, 0.875, 0.625, 0.875, 0.75, 0.875, 0.75, 0.875, 0.875, 0.875, 0.875, 0.125, 0.625, 0.125, 0.625, 0.125, 0.5, 0.125, 0.5, 0.125, 0.625, 0.125, 0.625, 0.125, 0.75, 0.125, 0.75, 0.25, 0.625, 0.25, 0.625, 0.25, 0.5, 0.25, 0.5, 0.25, 0.625, 0.25, 0.625, 0.25, 0.75, 0.25, 0.75, 0.375, 0.625, 0.375, 0.625, 0.375, 0.5, 0.375, 0.5, 0.0, 0.03236, 0.000528, 0.02236, 0.00206, 0.01334, 0.01334, 0.00206, 0.02236, 0.000528, 0.03236, 0.0, 0.125, 0.0, 0.125, 0.125, 0.0, 0.125, 0.375, 0.625, 0.375, 0.625, 0.375, 0.75, 0.375, 0.75, 0.5, 0.625, 0.5, 0.625, 0.5, 0.5, 0.5, 0.5, 0.875, 0.0, 0.9676, 0.0, 0.9776, 0.000528, 0.9867, 0.00206, 0.9979, 0.01334, 0.9995, 0.02236, 1.0, 0.03236, 1.0, 0.125, 0.875, 0.125, 0.5, 0.625, 0.5, 0.625, 0.5, 0.75, 0.5, 0.75, 0.625, 0.625, 0.625, 0.625, 0.625, 0.5, 0.625, 0.5, 0.875, 0.875, 1.0, 0.875, 1.0, 0.9676, 0.9995, 0.9776, 0.9979, 0.9867, 0.9867, 0.9979, 0.9776, 0.9995, 0.9676, 1.0, 0.875, 1.0, 0.625, 0.625, 0.625, 0.625, 0.625, 0.75, 0.625, 0.75, 0.75, 0.625, 0.75, 0.625, 0.75, 0.5, 0.75, 0.5, 0.0, 0.875, 0.125, 0.875, 0.125, 1.0, 0.03236, 1.0, 0.02236, 0.9995, 0.01334, 0.9979, 0.00206, 0.9867, 0.000528, 0.9776, 0.0, 0.9676, 0.75, 0.625, 0.75, 0.625, 0.75, 0.75, 0.75, 0.75, 0.875, 0.625, 0.875, 0.625, 0.875, 0.5, 0.875, 0.5, 1.0, 0.875, 1.0, 0.875, 1.0, 0.9676, 1.0, 0.9676, 0.875, 0.625, 0.875, 0.625, 0.875, 0.75, 0.875, 0.75, 0.125, 0.5, 0.125, 0.5, 0.125, 0.375, 0.125, 0.375, 0.0, 0.875, 0.0, 0.875, 0.0, 0.75, 0.0, 0.75, 0.125, 0.5, 0.125, 0.5, 0.125, 0.625, 0.125, 0.625, 0.25, 0.5, 0.25, 0.5, 0.25, 0.375, 0.25, 0.375, 0.0, 0.75, 0.0, 0.75, 0.0, 0.625, 0.0, 0.625, 0.25, 0.5, 0.25, 0.5, 0.25, 0.625, 0.25, 0.625, 0.375, 0.5, 0.375, 0.5, 0.375, 0.375, 0.375, 0.375, 0.0, 0.625, 0.0, 0.625, 0.0, 0.5, 0.0, 0.5, 0.375, 0.5, 0.375, 0.5, 0.375, 0.625, 0.375, 0.625, 0.5, 0.5, 0.5, 0.5, 0.5, 0.375, 0.5, 0.375, 0.0, 0.5, 0.0, 0.5, 0.0, 0.375, 0.0, 0.375, 0.5, 0.5, 0.5, 0.5, 0.5, 0.625, 0.5, 0.625, 0.625, 0.5, 0.625, 0.5, 0.625, 0.375, 0.625, 0.375, 0.0, 0.375, 0.0, 0.375, 0.0, 0.25, 0.0, 0.25, 0.625, 0.5, 0.625, 0.5, 0.625, 0.625, 0.625, 0.625, 0.75, 0.5, 0.75, 0.5, 0.75, 0.375, 0.75, 0.375, 0.0, 0.25, 0.0, 0.25, 0.0, 0.125, 0.0, 0.125, 0.75, 0.5, 0.75, 0.5, 0.75, 0.625, 0.75, 0.625, 0.875, 0.5, 0.875, 0.5, 0.875, 0.375, 0.875, 0.375, 0.125, 1.0, 0.125, 1.0, 0.03236, 1.0, 0.03236, 1.0, 0.875, 0.5, 0.875, 0.5, 0.875, 0.625, 0.875, 0.625, 0.125, 0.375, 0.125, 0.375, 0.125, 0.25, 0.125, 0.25, 1.0, 0.125, 1.0, 0.125, 1.0, 0.25, 1.0, 0.25, 0.125, 0.375, 0.125, 0.375, 0.125, 0.5, 0.125, 0.5, 0.25, 0.375, 0.25, 0.375, 0.25, 0.25, 0.25, 0.25, 1.0, 0.25, 1.0, 0.25, 1.0, 0.375, 1.0, 0.375, 0.25, 0.375, 0.25, 0.375, 0.25, 0.5, 0.25, 0.5, 0.375, 0.375, 0.375, 0.375, 0.375, 0.25, 0.375, 0.25, 1.0, 0.375, 1.0, 0.375, 1.0, 0.5, 1.0, 0.5, 0.375, 0.375, 0.375, 0.375, 0.375, 0.5, 0.375, 0.5, 0.5, 0.375, 0.5, 0.375, 0.5, 0.25, 0.5, 0.25, 1.0, 0.5, 1.0, 0.5, 1.0, 0.625, 1.0, 0.625, 0.5, 0.375, 0.5, 0.375, 0.5, 0.5, 0.5, 0.5, 0.625, 0.375, 0.625, 0.375, 0.625, 0.25, 0.625, 0.25, 1.0, 0.625, 1.0, 0.625, 1.0, 0.75, 1.0, 0.75, 0.625, 0.375, 0.625, 0.375, 0.625, 0.5, 0.625, 0.5, 0.75, 0.375, 0.75, 0.375, 0.75, 0.25, 0.75, 0.25, 1.0, 0.75, 1.0, 0.75, 1.0, 0.875, 1.0, 0.875, 0.75, 0.375, 0.75, 0.375, 0.75, 0.5, 0.75, 0.5, 0.875, 0.375, 0.875, 0.375, 0.875, 0.25, 0.875, 0.25, 0.0, 0.125, 0.0, 0.125, 0.125, 0.125, 0.125, 0.125, 0.875, 0.375, 0.875, 0.375, 0.875, 0.5, 0.875, 0.5, 0.125, 0.25, 0.125, 0.25, 0.125, 0.125, 0.125, 0.125, 0.0, 0.25, 0.0, 0.25, 0.125, 0.25, 0.125, 0.25, 0.125, 0.25, 0.125, 0.25, 0.125, 0.375, 0.125, 0.375, 0.25, 0.25, 0.25, 0.25, 0.25, 0.125, 0.25, 0.125, 0.0, 0.375, 0.0, 0.375, 0.125, 0.375, 0.125, 0.375, 0.25, 0.25, 0.25, 0.25, 0.25, 0.375, 0.25, 0.375, 0.375, 0.25, 0.375, 0.25, 0.375, 0.125, 0.375, 0.125, 0.0, 0.5, 0.0, 0.5, 0.125, 0.5, 0.125, 0.5, 0.375, 0.25, 0.375, 0.25, 0.375, 0.375, 0.375, 0.375, 0.5, 0.25, 0.5, 0.25, 0.5, 0.125, 0.5, 0.125, 0.0, 0.625, 0.0, 0.625, 0.125, 0.625, 0.125, 0.625, 0.5, 0.25, 0.5, 0.25, 0.5, 0.375, 0.5, 0.375, 0.625, 0.25, 0.625, 0.25, 0.625, 0.125, 0.625, 0.125, 0.0, 0.75, 0.0, 0.75, 0.125, 0.75, 0.125, 0.75, 0.625, 0.25, 0.625, 0.25, 0.625, 0.375, 0.625, 0.375, 0.75, 0.25, 0.75, 0.25, 0.75, 0.125, 0.75, 0.125, 0.125, 0.875, 0.125, 0.875, 0.0, 0.875, 0.0, 0.875, 0.75, 0.25, 0.75, 0.25, 0.75, 0.375, 0.75, 0.375, 0.875, 0.25, 0.875, 0.25, 0.875, 0.125, 0.875, 0.125, 0.03236, 0.0, 0.03236, 0.0, 0.02236, 0.000528, 0.02236, 0.000528, 0.02236, 0.000528, 0.02236, 0.000528, 0.01334, 0.00206, 0.01334, 0.00206, 0.01334, 0.00206, 0.01334, 0.00206, 0.00206, 0.01334, 0.00206, 0.01334, 0.00206, 0.01334, 0.00206, 0.01334, 0.000528, 0.02236, 0.000528, 0.02236, 0.000528, 0.02236, 0.000528, 0.02236, 0.0, 0.03236, 0.0, 0.03236, 0.9676, 1.0, 0.9676, 1.0, 0.9776, 0.9995, 0.9776, 0.9995, 0.9776, 0.9995, 0.9776, 0.9995, 0.9867, 0.9979, 0.9867, 0.9979, 0.9867, 0.9979, 0.9867, 0.9979, 0.9979, 0.9867, 0.9979, 0.9867, 0.9979, 0.9867, 0.9979, 0.9867, 0.9995, 0.9776, 0.9995, 0.9776, 0.9995, 0.9776, 0.9995, 0.9776, 1.0, 0.9676, 1.0, 0.9676, 0.9676, 0.0, 0.9676, 0.0, 0.9776, 0.000528, 0.9776, 0.000528, 0.9776, 0.000528, 0.9776, 0.000528, 0.9867, 0.00206, 0.9867, 0.00206, 0.9867, 0.00206, 0.9867, 0.00206, 0.9979, 0.01334, 0.9979, 0.01334, 0.9979, 0.01334, 0.9979, 0.01334, 0.9995, 0.02236, 0.9995, 0.02236, 0.9995, 0.02236, 0.9995, 0.02236, 1.0, 0.03236, 1.0, 0.03236, 0.03236, 1.0, 0.03236, 1.0, 0.02236, 0.9995, 0.02236, 0.9995, 0.02236, 0.9995, 0.02236, 0.9995, 0.01334, 0.9979, 0.01334, 0.9979, 0.01334, 0.9979, 0.01334, 0.9979, 0.00206, 0.9867, 0.00206, 0.9867, 0.00206, 0.9867, 0.00206, 0.9867, 0.000528, 0.9776, 0.000528, 0.9776, 0.000528, 0.9776, 0.000528, 0.9776, 0.0, 0.9676, 0.0, 0.9676, 0.0, 0.125, 0.0, 0.125, 0.0, 0.03236, 0.0, 0.03236])
me_plane_001.materials.append(mat_white_001)
me_plane_001.materials.append(mat_black_001)
me_plane_001.update()
me_cube_001 = bpy.data.meshes.new('Cube.001')
me_cube_001.from_pydata([(-0.2477, -0.02631, -0.2781), (-0.2477, -0.02631, 0.05349), (-0.2477, 0.02631, -0.2781), (-0.2477, 0.02631, 0.05349), (0.2477, -0.02631, -0.2781), (0.2477, -0.02631, 0.05349), (0.2477, 0.02631, -0.2781), (0.2477, 0.02631, 0.05349)], [], [(0, 1, 3, 2), (2, 3, 7, 6), (6, 7, 5, 4), (4, 5, 1, 0), (2, 6, 4, 0), (7, 3, 1, 5)])
me_cube_001.polygons.foreach_set('use_smooth', [True] * 6)
_uv = me_cube_001.uv_layers.new(name='UVMap')
_uv.uv.foreach_set('vector', [0.375, 0.0, 0.524, 0.0, 0.524, 0.25, 0.375, 0.25, 0.375, 0.25, 0.524, 0.25, 0.524, 0.5, 0.375, 0.5, 0.375, 0.5, 0.524, 0.5, 0.524, 0.75, 0.375, 0.75, 0.375, 0.75, 0.524, 0.75, 0.524, 1.0, 0.375, 1.0, 0.125, 0.5, 0.375, 0.5, 0.375, 0.75, 0.125, 0.75, 0.524, 0.5, 0.875, 0.5, 0.875, 0.75, 0.524, 0.75])
me_cube_001.update()
me_cube_002 = bpy.data.meshes.new('Cube.002')
me_cube_002.from_pydata([(-0.2652, -0.04096, -0.08218), (-0.2652, -0.04096, 0.08218), (-0.2652, 0.04096, -0.08218), (-0.2652, 0.04096, 0.08218), (0.2652, -0.04096, -0.08218), (0.2652, -0.04096, 0.08218), (0.2652, 0.04096, -0.08218), (0.2652, 0.04096, 0.08218), (0.04096, -0.2652, -0.08218), (0.04096, -0.2652, 0.08218), (-0.04096, -0.2652, -0.08218), (-0.04096, -0.2652, 0.08218), (0.04096, 0.2652, -0.08218), (0.04096, 0.2652, 0.08218), (-0.04096, 0.2652, -0.08218), (-0.04096, 0.2652, 0.08218)], [], [(0, 1, 3, 2), (2, 3, 7, 6), (6, 7, 5, 4), (4, 5, 1, 0), (2, 6, 4, 0), (7, 3, 1, 5), (8, 9, 11, 10), (10, 11, 15, 14), (14, 15, 13, 12), (12, 13, 9, 8), (10, 14, 12, 8), (15, 11, 9, 13)])
me_cube_002.polygons.foreach_set('use_smooth', [True] * 12)
_uv = me_cube_002.uv_layers.new(name='UVMap')
_uv.uv.foreach_set('vector', [0.375, 0.0, 0.625, 0.0, 0.625, 0.25, 0.375, 0.25, 0.375, 0.25, 0.625, 0.25, 0.625, 0.5, 0.375, 0.5, 0.375, 0.5, 0.625, 0.5, 0.625, 0.75, 0.375, 0.75, 0.375, 0.75, 0.625, 0.75, 0.625, 1.0, 0.375, 1.0, 0.125, 0.5, 0.375, 0.5, 0.375, 0.75, 0.125, 0.75, 0.625, 0.5, 0.875, 0.5, 0.875, 0.75, 0.625, 0.75, 0.375, 0.0, 0.625, 0.0, 0.625, 0.25, 0.375, 0.25, 0.375, 0.25, 0.625, 0.25, 0.625, 0.5, 0.375, 0.5, 0.375, 0.5, 0.625, 0.5, 0.625, 0.75, 0.375, 0.75, 0.375, 0.75, 0.625, 0.75, 0.625, 1.0, 0.375, 1.0, 0.125, 0.5, 0.375, 0.5, 0.375, 0.75, 0.125, 0.75, 0.625, 0.5, 0.875, 0.5, 0.875, 0.75, 0.625, 0.75])
me_cube_002.update()

# ---- objects
ob_plane_009 = bpy.data.objects.new('Plane.009', me_plane_001)
ob_cube = bpy.data.objects.new('Cube', me_cube_001)
ob_cube_001 = bpy.data.objects.new('Cube.001', me_cube_002)
ob_cube_003 = bpy.data.objects.new('Cube.003', me_cube_001)
ob_cube_004 = bpy.data.objects.new('Cube.004', me_cube_002)
ob_cube_006 = bpy.data.objects.new('Cube.006', me_cube_002)
ob_cube_007 = bpy.data.objects.new('Cube.007', me_cube_001)
ob_cube_008 = bpy.data.objects.new('Cube.008', me_cube_001)
ob_cube_009 = bpy.data.objects.new('Cube.009', me_cube_002)
ob_cube_011 = bpy.data.objects.new('Cube.011', me_cube_002)
ob_cube_012 = bpy.data.objects.new('Cube.012', me_cube_001)

# ---- transforms, parenting, visibility, modifiers, constraints
ob_plane_009.location = (1.236, -11.22, -0.4116)
_m = ob_plane_009.modifiers.new('Bevel', 'BEVEL')
_m.width = 0.023
_m.width_pct = 0.023
_m.segments = 3
_m.harden_normals = True
ob_cube.location = (3.125e-16, 0.1786, 1.407)
ob_cube.rotation_euler = (0.6612, 1.364e-16, 4.68e-17)
ob_cube.hide_render = True
ob_cube.visible_camera = False
ob_cube.visible_diffuse = False
ob_cube.visible_glossy = False
ob_cube.visible_transmission = False
ob_cube.visible_volume_scatter = False
ob_cube.visible_shadow = False
ob_cube.display_type = 'BOUNDS'
_m = ob_cube.modifiers.new('Auto Smooth', 'NODES')
_m.node_group = ng_auto_smooth
_gi = [s.identifier for s in ng_auto_smooth.interface.items_tree if s.item_type == 'SOCKET' and s.in_out == 'INPUT']
_m[_gi[1]] = 0.5236  # Angle
ob_cube_001.location = (0.0, -1.313, 1.191)
ob_cube_001.hide_render = True
ob_cube_001.visible_camera = False
ob_cube_001.visible_diffuse = False
ob_cube_001.visible_glossy = False
ob_cube_001.visible_transmission = False
ob_cube_001.visible_volume_scatter = False
ob_cube_001.visible_shadow = False
ob_cube_001.display_type = 'BOUNDS'
_m = ob_cube_001.modifiers.new('Auto Smooth', 'NODES')
_m.node_group = ng_auto_smooth
_gi = [s.identifier for s in ng_auto_smooth.interface.items_tree if s.item_type == 'SOCKET' and s.in_out == 'INPUT']
_m[_gi[1]] = 0.5236  # Angle
ob_cube_003.location = (3.125e-16, 0.1786, 1.407)
ob_cube_003.rotation_euler = (0.6612, 1.364e-16, 4.68e-17)
ob_cube_003.hide_render = True
ob_cube_003.visible_camera = False
ob_cube_003.visible_diffuse = False
ob_cube_003.visible_glossy = False
ob_cube_003.visible_transmission = False
ob_cube_003.visible_volume_scatter = False
ob_cube_003.visible_shadow = False
ob_cube_003.display_type = 'BOUNDS'
_m = ob_cube_003.modifiers.new('Auto Smooth', 'NODES')
_m.node_group = ng_auto_smooth
_gi = [s.identifier for s in ng_auto_smooth.interface.items_tree if s.item_type == 'SOCKET' and s.in_out == 'INPUT']
_m[_gi[1]] = 0.5236  # Angle
ob_cube_004.location = (0.0, -1.313, 1.191)
ob_cube_004.hide_render = True
ob_cube_004.visible_camera = False
ob_cube_004.visible_diffuse = False
ob_cube_004.visible_glossy = False
ob_cube_004.visible_transmission = False
ob_cube_004.visible_volume_scatter = False
ob_cube_004.visible_shadow = False
ob_cube_004.display_type = 'BOUNDS'
_m = ob_cube_004.modifiers.new('Auto Smooth', 'NODES')
_m.node_group = ng_auto_smooth
_gi = [s.identifier for s in ng_auto_smooth.interface.items_tree if s.item_type == 'SOCKET' and s.in_out == 'INPUT']
_m[_gi[1]] = 0.5236  # Angle
ob_cube_006.location = (0.0, -1.313, 1.191)
ob_cube_006.hide_render = True
ob_cube_006.visible_camera = False
ob_cube_006.visible_diffuse = False
ob_cube_006.visible_glossy = False
ob_cube_006.visible_transmission = False
ob_cube_006.visible_volume_scatter = False
ob_cube_006.visible_shadow = False
ob_cube_006.display_type = 'BOUNDS'
_m = ob_cube_006.modifiers.new('Auto Smooth', 'NODES')
_m.node_group = ng_auto_smooth
_gi = [s.identifier for s in ng_auto_smooth.interface.items_tree if s.item_type == 'SOCKET' and s.in_out == 'INPUT']
_m[_gi[1]] = 0.5236  # Angle
ob_cube_007.location = (3.125e-16, 0.1786, 1.407)
ob_cube_007.rotation_euler = (0.6612, 1.364e-16, 4.68e-17)
ob_cube_007.hide_render = True
ob_cube_007.visible_camera = False
ob_cube_007.visible_diffuse = False
ob_cube_007.visible_glossy = False
ob_cube_007.visible_transmission = False
ob_cube_007.visible_volume_scatter = False
ob_cube_007.visible_shadow = False
ob_cube_007.display_type = 'BOUNDS'
_m = ob_cube_007.modifiers.new('Auto Smooth', 'NODES')
_m.node_group = ng_auto_smooth
_gi = [s.identifier for s in ng_auto_smooth.interface.items_tree if s.item_type == 'SOCKET' and s.in_out == 'INPUT']
_m[_gi[1]] = 0.5236  # Angle
ob_cube_008.location = (3.125e-16, 0.1786, 1.407)
ob_cube_008.rotation_euler = (0.6612, 1.364e-16, 4.68e-17)
ob_cube_008.hide_render = True
ob_cube_008.visible_camera = False
ob_cube_008.visible_diffuse = False
ob_cube_008.visible_glossy = False
ob_cube_008.visible_transmission = False
ob_cube_008.visible_volume_scatter = False
ob_cube_008.visible_shadow = False
ob_cube_008.display_type = 'BOUNDS'
_m = ob_cube_008.modifiers.new('Auto Smooth', 'NODES')
_m.node_group = ng_auto_smooth
_gi = [s.identifier for s in ng_auto_smooth.interface.items_tree if s.item_type == 'SOCKET' and s.in_out == 'INPUT']
_m[_gi[1]] = 0.5236  # Angle
ob_cube_009.location = (0.0, -1.313, 1.191)
ob_cube_009.hide_render = True
ob_cube_009.visible_camera = False
ob_cube_009.visible_diffuse = False
ob_cube_009.visible_glossy = False
ob_cube_009.visible_transmission = False
ob_cube_009.visible_volume_scatter = False
ob_cube_009.visible_shadow = False
ob_cube_009.display_type = 'BOUNDS'
_m = ob_cube_009.modifiers.new('Auto Smooth', 'NODES')
_m.node_group = ng_auto_smooth
_gi = [s.identifier for s in ng_auto_smooth.interface.items_tree if s.item_type == 'SOCKET' and s.in_out == 'INPUT']
_m[_gi[1]] = 0.5236  # Angle
ob_cube_011.location = (0.0, -1.313, 1.191)
ob_cube_011.hide_render = True
ob_cube_011.visible_camera = False
ob_cube_011.visible_diffuse = False
ob_cube_011.visible_glossy = False
ob_cube_011.visible_transmission = False
ob_cube_011.visible_volume_scatter = False
ob_cube_011.visible_shadow = False
ob_cube_011.display_type = 'BOUNDS'
_m = ob_cube_011.modifiers.new('Auto Smooth', 'NODES')
_m.node_group = ng_auto_smooth
_gi = [s.identifier for s in ng_auto_smooth.interface.items_tree if s.item_type == 'SOCKET' and s.in_out == 'INPUT']
_m[_gi[1]] = 0.5236  # Angle
ob_cube_012.location = (3.125e-16, 0.1786, 1.407)
ob_cube_012.rotation_euler = (0.6612, 1.364e-16, 4.68e-17)
ob_cube_012.hide_render = True
ob_cube_012.visible_camera = False
ob_cube_012.visible_diffuse = False
ob_cube_012.visible_glossy = False
ob_cube_012.visible_transmission = False
ob_cube_012.visible_volume_scatter = False
ob_cube_012.visible_shadow = False
ob_cube_012.display_type = 'BOUNDS'
_m = ob_cube_012.modifiers.new('Auto Smooth', 'NODES')
_m.node_group = ng_auto_smooth
_gi = [s.identifier for s in ng_auto_smooth.interface.items_tree if s.item_type == 'SOCKET' and s.in_out == 'INPUT']
_m[_gi[1]] = 0.5236  # Angle

# ---- collection membership
col_collection_001.objects.link(ob_plane_009)
col_collection_001.objects.link(ob_cube)
col_collection_001.objects.link(ob_cube_001)
col_collection_001.objects.link(ob_cube_003)
col_collection_001.objects.link(ob_cube_004)
col_collection_001.objects.link(ob_cube_006)
col_collection_001.objects.link(ob_cube_007)
col_collection_001.objects.link(ob_cube_008)
col_collection_001.objects.link(ob_cube_009)
col_pieces.objects.link(ob_cube_011)
col_pieces.objects.link(ob_cube_012)

# ---- scene / render settings (as saved in the file)
scene.frame_start = 1; scene.frame_end = 250; scene.frame_set(1)
scene.render.engine = 'BLENDER_EEVEE_NEXT'
bpy.context.view_layer.update()

# ---- added for rendering (the .blend has no active camera and no usable light): camera, sun + grey world if the file has none
cam_auto = bpy.data.cameras.new('AutoCamera')
cam_auto.lens = 50.0
cam_auto.sensor_width = 36.0
cam_auto.clip_end = 1000.0
ob_auto_camera = bpy.data.objects.new('AutoCamera', cam_auto)
scene.collection.objects.link(ob_auto_camera)
ob_auto_camera.location = (11.7044, -23.7779, 7.88984)
ob_auto_camera.rotation_euler = (1.09748, -7.21219e-08, 0.694738)
scene.camera = ob_auto_camera
light_auto_sun = bpy.data.lights.new('AutoSun', 'SUN')
light_auto_sun.energy = 3.0
light_auto_sun.angle = 0.0523599
ob_auto_sun = bpy.data.objects.new('AutoSun', light_auto_sun)
scene.collection.objects.link(ob_auto_sun)
ob_auto_sun.rotation_euler = (0.872665, 0.174533, 0.523599)
if scene.world is None:
    world_auto = bpy.data.worlds.new('AutoWorld')
    world_auto.color = (0.3, 0.3, 0.3)
    scene.world = world_auto
bpy.context.view_layer.update()
